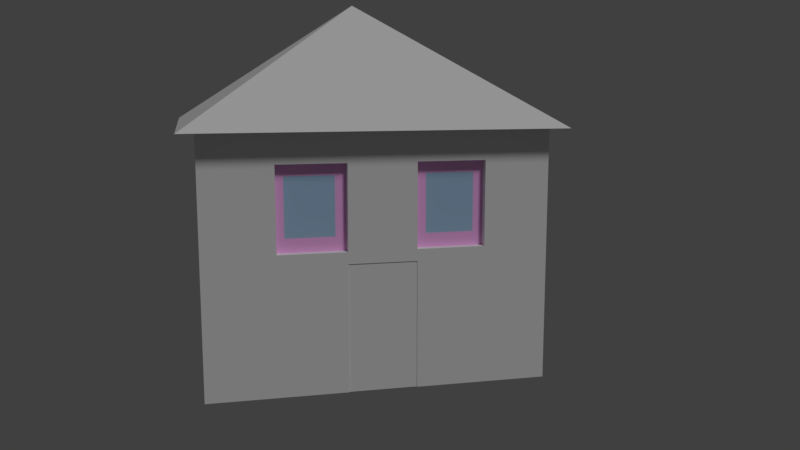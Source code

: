 # Source: haus6.blend  (saved by Blender 2.78.0; exported with 4.5.12 LTS)
import bpy
from mathutils import Matrix  # noqa: F401  (used for matrix-valued properties, if any)

bpy.ops.wm.read_factory_settings(use_empty=True)
scene = bpy.context.scene
scene.name = 'Scene'

# ---- collections
col_collection_1 = bpy.data.collections.new('Collection 1'); scene.collection.children.link(col_collection_1)

# ---- materials (node trees are filled in below, after node groups)
mat_material_002 = bpy.data.materials.new('Material.002')
mat_material_002.alpha_threshold = 0.0
mat_material_002.use_transparent_shadow = False
mat_material_002.roughness = 0.5
mat_material_002.specular_intensity = 0.0
mat_material_6ov = bpy.data.materials.new('Material.6oV')
mat_material_6ov.alpha_threshold = 0.0
mat_material_6ov.use_transparent_shadow = False
mat_material_6ov.diffuse_color = (0.8, 0.7663, 0.7915, 1.0)
mat_material_6ov.specular_color = (1.0, 0.8761, 0.9681)
mat_material_6ov.roughness = 0.5
mat_material_6ov.specular_intensity = 0.6636
mat_material_6ov.line_color = (0.0, 0.0, 0.0, 1.0)
mat_fenster6ov = bpy.data.materials.new('fenster6oV')
mat_fenster6ov.alpha_threshold = 0.0
mat_fenster6ov.use_transparent_shadow = False
mat_fenster6ov.diffuse_color = (0.3898, 0.5801, 0.8, 1.0)
mat_fenster6ov.roughness = 0.5
mat_fenster6ov.specular_intensity = 1.0
mat_wand6ov = bpy.data.materials.new('wand6oV')
mat_wand6ov.alpha_threshold = 0.0
mat_wand6ov.use_transparent_shadow = False
mat_wand6ov.preview_render_type = 'CUBE'
mat_wand6ov.roughness = 0.5
mat_wand6ov.specular_intensity = 0.0
mat_tuer6ov = bpy.data.materials.new('tuer6oV')
mat_tuer6ov.alpha_threshold = 0.0
mat_tuer6ov.use_transparent_shadow = False
mat_tuer6ov.roughness = 0.5
mat_rahmen6ov = bpy.data.materials.new('rahmen6oV')
mat_rahmen6ov.alpha_threshold = 0.0
mat_rahmen6ov.use_transparent_shadow = False
mat_rahmen6ov.diffuse_color = (1.0, 0.4969, 0.9319, 1.0)
mat_rahmen6ov.roughness = 0.5

# ---- material node trees

# ---- world
world_world = bpy.data.worlds.new('World'); scene.world = world_world
world_world.color = (0.05088, 0.05088, 0.05088)
world_world.use_sun_shadow = False
world_world.sun_shadow_jitter_overblur = 0.0
world_world.cycles.sampling_method = 'MANUAL'

# ---- cameras
cam_camera = bpy.data.cameras.new('Camera')
cam_camera.clip_end = 100.0
cam_camera.lens = 35.0
cam_camera.sensor_width = 32.0
cam_camera.sensor_height = 18.0
cam_camera.ortho_scale = 7.314
cam_camera.dof.focus_distance = 0.0
cam_camera.dof.aperture_fstop = 128.0

# ---- lights
light_lamp = bpy.data.lights.new('Lamp', 'SUN')
light_lamp.transmission_factor = 0.0
light_lamp.cutoff_distance = 30.0
light_lamp.angle = 0.1993
light_lamp.energy = 1.0
light_lamp.shadow_buffer_clip_start = 1.001
light_lamp.shadow_soft_size = 0.1
light_lamp.shadow_cascade_max_distance = 1000.0

# ---- meshes
me_cube_001 = bpy.data.meshes.new('Cube.001')
me_cube_001.from_pydata([(-1.0, -1.0, -1.0), (0.0, 0.0, 1.0), (-1.0, 1.0, -1.0), (1.0, -1.0, -1.0), (1.0, 1.0, -1.0), (0.8714, 0.9225, -5.136), (0.8714, -0.9091, -5.136), (-0.8797, -0.9091, -5.136), (-0.8797, 0.9225, -5.136), (0.8714, 0.9225, -1.008), (0.8714, -0.9091, -1.008), (-0.8797, -0.9091, -1.008), (-0.8797, 0.9225, -1.008), (0.8714, 0.9225, -1.008), (0.8714, -0.9091, -1.008), (-0.8797, -0.9091, -1.008), (-0.8797, 0.9225, -1.008), (0.8714, 0.9225, -2.873), (0.8714, 0.9225, -1.497), (0.8714, -0.9091, -2.873), (0.8714, -0.9091, -1.497), (-0.8797, -0.9091, -2.873), (-0.8797, -0.9091, -1.497), (-0.8797, 0.9225, -2.873), (-0.8797, 0.9225, -1.497), (0.8714, 0.5708, -5.136), (0.8714, 0.2045, -5.136), (0.8714, -0.1618, -5.136), (0.8714, -0.5281, -5.136), (-0.8797, -0.5281, -5.136), (-0.8797, -0.1618, -5.136), (-0.8797, 0.2045, -5.136), (-0.8797, 0.5708, -5.136), (0.8714, 0.5708, -1.008), (0.8714, 0.2045, -1.008), (0.8714, -0.1618, -1.008), (0.8714, -0.5281, -1.008), (-0.8797, -0.5281, -1.008), (-0.8797, -0.1618, -1.008), (-0.8797, 0.2045, -1.008), (-0.8797, 0.5708, -1.008), (0.8714, 0.5708, -1.008), (0.8714, 0.2045, -1.008), (0.8714, -0.1618, -1.008), (0.8714, -0.5281, -1.008), (-0.8797, -0.5281, -1.008), (-0.8797, -0.1618, -1.008), (-0.8797, 0.2045, -1.008), (-0.8797, 0.5708, -1.008), (-0.8797, -0.5281, -2.873), (-0.8797, -0.1618, -2.873), (-0.8797, 0.2045, -2.873), (-0.8797, 0.5708, -2.873), (-0.8797, -0.5281, -1.497), (-0.8797, -0.1618, -1.497), (-0.8797, 0.2045, -1.497), (-0.8797, 0.5708, -1.497), (0.8714, 0.5708, -2.873), (0.8714, 0.2045, -2.873), (0.8714, -0.1618, -2.873), (0.8714, -0.5281, -2.873), (0.8714, 0.5708, -1.497), (0.8714, 0.2045, -1.497), (0.8714, -0.1618, -1.497), (0.8714, -0.5281, -1.497), (0.7228, 0.5708, -2.873), (0.7228, 0.2045, -2.873), (0.7228, -0.1618, -2.873), (0.7228, -0.5281, -2.873), (0.7228, 0.5708, -1.497), (0.7228, 0.2045, -1.497), (0.7228, -0.1618, -1.497), (0.7228, -0.5281, -1.497), (0.8173, 0.5708, -2.873), (0.8173, 0.2045, -2.873), (0.8173, -0.1618, -2.873), (0.8173, -0.5281, -2.873), (0.8173, 0.5708, -1.497), (0.8173, 0.2045, -1.497), (0.8173, -0.1618, -1.497), (0.8173, -0.5281, -1.497), (0.8714, 0.9225, -3.064), (0.8714, -0.9091, -3.064), (-0.8797, -0.9091, -3.064), (-0.8797, 0.9225, -3.064), (0.8714, 0.5708, -3.064), (0.8714, 0.2045, -3.064), (0.8714, -0.1618, -3.064), (0.8714, -0.5281, -3.064), (-0.8797, -0.5281, -3.064), (-0.8797, -0.1618, -3.064), (-0.8797, 0.2045, -3.064), (-0.8797, 0.5708, -3.064), (0.8669, 0.2045, -5.136), (0.8669, -0.1618, -5.136), (0.8669, 0.2045, -3.064), (0.8669, -0.1618, -3.064), (0.8714, 0.3937, -5.136), (-0.8797, 0.3937, -5.136), (0.8714, 0.3937, -1.008), (-0.8797, 0.3937, -1.008), (0.8714, 0.3937, -1.008), (-0.8797, 0.3937, -1.008), (-0.8797, 0.3937, -2.873), (-0.8797, 0.3937, -1.497), (0.8714, 0.3937, -2.873), (0.8714, 0.3937, -1.497), (0.7228, 0.3937, -2.873), (0.7228, 0.3937, -1.497), (0.8173, 0.3937, -2.873), (0.8173, 0.3937, -1.497), (-0.8797, 0.3937, -3.064), (0.8714, 0.3937, -3.064), (0.8714, 0.9225, -2.185), (0.8714, -0.9091, -2.185), (-0.8797, -0.9091, -2.185), (-0.8797, 0.9225, -2.185), (0.8714, 0.5708, -2.185), (0.8714, 0.2045, -2.185), (0.8714, -0.1618, -2.185), (0.8714, -0.5281, -2.185), (-0.8797, -0.5281, -2.185), (-0.8797, -0.1618, -2.185), (-0.8797, 0.2045, -2.185), (-0.8797, 0.5708, -2.185), (0.7228, 0.5708, -2.185), (0.7228, 0.2045, -2.185), (0.7228, -0.1618, -2.185), (0.7228, -0.5281, -2.185), (0.8173, 0.5708, -2.185), (0.8173, 0.2045, -2.185), (0.8173, -0.1618, -2.185), (0.8173, -0.5281, -2.185), (0.8173, 0.3937, -2.185), (-0.8797, 0.3937, -2.185), (0.8714, -0.3449, -5.136), (-0.8797, -0.3449, -5.136), (0.8714, -0.3449, -1.008), (-0.8797, -0.3449, -1.008), (0.8714, -0.3449, -1.008), (-0.8797, -0.3449, -1.008), (-0.8797, -0.3449, -2.873), (-0.8797, -0.3449, -1.497), (0.8714, -0.3449, -2.873), (0.8714, -0.3449, -1.497), (0.7228, -0.3449, -2.873), (0.7228, -0.3449, -1.497), (0.8173, -0.3449, -2.873), (0.8173, -0.3449, -1.497), (-0.8797, -0.3449, -3.064), (0.8714, -0.3449, -3.064), (0.8173, -0.3449, -2.185), (-0.8797, -0.3449, -2.185), (0.8714, -0.3751, -5.136), (0.8714, -0.3751, -1.008), (0.8714, -0.3751, -1.008), (0.8714, -0.3751, -2.873), (0.8714, -0.3751, -1.497), (0.7228, -0.3751, -2.873), (0.7228, -0.3751, -1.497), (0.8173, -0.3751, -2.873), (0.8173, -0.3751, -1.497), (0.8714, -0.3751, -3.064), (0.8173, -0.3751, -2.185), (-0.8797, -0.3751, -5.136), (-0.8797, -0.3751, -1.008), (-0.8797, -0.3751, -1.008), (-0.8797, -0.3751, -2.873), (-0.8797, -0.3751, -1.497), (-0.8797, -0.3751, -3.064), (-0.8797, -0.3751, -2.185), (-0.8797, 0.4303, -5.136), (-0.8797, 0.4303, -1.008), (-0.8797, 0.4303, -1.008), (-0.8797, 0.4303, -2.873), (-0.8797, 0.4303, -1.497), (-0.8797, 0.4303, -3.064), (0.8714, 0.4303, -5.136), (0.8714, 0.4303, -1.008), (0.8714, 0.4303, -1.008), (0.8714, 0.4303, -2.873), (0.8714, 0.4303, -1.497), (0.7228, 0.4303, -2.873), (0.7228, 0.4303, -1.497), (0.8173, 0.4303, -2.873), (0.8173, 0.4303, -1.497), (0.8714, 0.4303, -3.064), (0.8173, 0.4303, -2.185), (-0.8797, 0.4303, -2.185), (0.8714, 0.5708, -2.287), (0.8714, 0.2045, -2.287), (0.8714, -0.1618, -2.287), (0.8714, -0.5281, -2.287), (-0.8797, -0.5281, -2.287), (-0.8797, -0.1618, -2.287), (-0.8797, 0.2045, -2.287), (-0.8797, 0.5708, -2.287), (0.7228, 0.5708, -2.287), (0.7228, 0.2045, -2.287), (0.7228, -0.1618, -2.287), (0.7228, -0.5281, -2.287), (0.8173, 0.5708, -2.287), (0.8173, 0.2045, -2.287), (0.8173, -0.1618, -2.287), (0.8173, -0.5281, -2.287), (0.8173, 0.3937, -2.287), (-0.8797, 0.3937, -2.287), (0.8714, 0.9225, -2.287), (0.8714, -0.9091, -2.287), (-0.8797, -0.9091, -2.287), (-0.8797, 0.9225, -2.287), (-0.8797, -0.3449, -2.287), (0.8173, -0.3449, -2.287), (-0.8797, -0.3751, -2.287), (0.8173, -0.3751, -2.287), (-0.8797, 0.4303, -2.287), (0.8173, 0.4303, -2.287), (0.8714, 0.5708, -2.645), (0.8714, 0.2045, -2.645), (0.8714, -0.1618, -2.645), (0.8714, -0.5281, -2.645), (-0.8797, -0.5281, -2.645), (-0.8797, -0.1618, -2.645), (-0.8797, 0.2045, -2.645), (-0.8797, 0.5708, -2.645), (0.7228, 0.5708, -2.645), (0.7228, 0.2045, -2.645), (0.7228, -0.1618, -2.645), (0.7228, -0.5281, -2.645), (0.8173, 0.5708, -2.645), (0.8173, 0.2045, -2.645), (0.8173, -0.1618, -2.645), (0.8173, -0.5281, -2.645), (0.8173, 0.3937, -2.645), (-0.8797, 0.3937, -2.645), (-0.8797, -0.3449, -2.645), (0.8173, -0.3449, -2.645), (-0.8797, -0.3751, -2.645), (0.8173, -0.3751, -2.645), (-0.8797, 0.4303, -2.645), (0.8173, 0.4303, -2.645), (0.8714, 0.9225, -2.645), (0.8714, -0.9091, -2.645), (-0.8797, -0.9091, -2.645), (-0.8797, 0.9225, -2.645), (-0.8797, 0.5182, -5.136), (-0.8797, 0.5182, -1.008), (-0.8797, 0.5182, -1.008), (-0.8797, 0.5182, -2.873), (-0.8797, 0.5182, -1.497), (-0.8797, 0.5182, -3.064), (-0.8797, 0.5182, -2.185), (0.8714, 0.5182, -5.136), (0.8714, 0.5182, -1.008), (0.8714, 0.5182, -1.008), (0.8714, 0.5182, -2.873), (0.8714, 0.5182, -1.497), (0.7228, 0.5182, -2.873), (0.7228, 0.5182, -1.497), (0.8173, 0.5182, -2.873), (0.8173, 0.5182, -1.497), (0.8714, 0.5182, -3.064), (0.8173, 0.5182, -2.185), (0.8173, 0.5182, -2.287), (-0.8797, 0.5182, -2.287), (-0.8797, 0.5182, -2.645), (0.8173, 0.5182, -2.645), (0.8714, 0.9225, -1.689), (0.8714, -0.9091, -1.689), (-0.8797, -0.9091, -1.689), (-0.8797, 0.9225, -1.689), (0.8714, 0.5708, -1.689), (0.8714, 0.2045, -1.689), (0.8714, -0.1618, -1.689), (0.8714, -0.5281, -1.689), (-0.8797, -0.5281, -1.689), (-0.8797, -0.1618, -1.689), (-0.8797, 0.2045, -1.689), (-0.8797, 0.5708, -1.689), (0.7228, 0.5708, -1.689), (0.7228, 0.2045, -1.689), (0.7228, -0.1618, -1.689), (0.7228, -0.5281, -1.689), (0.8173, 0.5708, -1.689), (0.8173, 0.2045, -1.689), (0.8173, -0.1618, -1.689), (0.8173, -0.5281, -1.689), (0.8173, 0.3937, -1.689), (-0.8797, 0.3937, -1.689), (0.8173, -0.3449, -1.689), (-0.8797, -0.3449, -1.689), (-0.8797, -0.3751, -1.689), (0.8173, -0.3751, -1.689), (0.8173, 0.4303, -1.689), (-0.8797, 0.4303, -1.689), (0.8173, 0.5182, -1.689), (-0.8797, 0.5182, -1.689), (0.8714, 0.2606, -5.136), (0.8714, 0.2606, -1.008), (0.8714, 0.2606, -1.008), (0.8714, 0.2606, -2.873), (0.8714, 0.2606, -1.497), (0.7228, 0.2606, -2.873), (0.7228, 0.2606, -1.497), (0.8173, 0.2606, -2.873), (0.8173, 0.2606, -1.497), (0.8714, 0.2606, -3.064), (-0.8797, 0.2606, -5.136), (-0.8797, 0.2606, -1.008), (-0.8797, 0.2606, -1.008), (-0.8797, 0.2606, -2.873), (-0.8797, 0.2606, -1.497), (-0.8797, 0.2606, -3.064), (-0.8797, 0.2606, -2.185), (0.8173, 0.2606, -2.185), (0.8173, 0.2606, -2.287), (-0.8797, 0.2606, -2.287), (-0.8797, 0.2606, -2.645), (0.8173, 0.2606, -2.645), (-0.8797, 0.2606, -1.689), (0.8173, 0.2606, -1.689), (0.8714, -0.4829, -5.136), (0.8714, -0.4829, -1.008), (0.8714, -0.4829, -1.008), (0.8714, -0.4829, -2.873), (0.8714, -0.4829, -1.497), (0.7228, -0.4829, -2.873), (0.7228, -0.4829, -1.497), (0.8173, -0.4829, -2.873), (0.8173, -0.4829, -1.497), (0.8714, -0.4829, -3.064), (0.8173, -0.4829, -2.185), (-0.8797, -0.4829, -5.136), (-0.8797, -0.4829, -1.008), (-0.8797, -0.4829, -1.008), (-0.8797, -0.4829, -2.873), (-0.8797, -0.4829, -1.497), (-0.8797, -0.4829, -3.064), (-0.8797, -0.4829, -2.185), (-0.8797, -0.4829, -2.287), (0.8173, -0.4829, -2.287), (0.8173, -0.4829, -2.645), (-0.8797, -0.4829, -2.645), (-0.8797, -0.4829, -1.689), (0.8173, -0.4829, -1.689), (-0.8797, -0.2204, -5.136), (-0.8797, -0.2204, -1.008), (-0.8797, -0.2204, -1.008), (-0.8797, -0.2204, -2.873), (-0.8797, -0.2204, -1.497), (-0.8797, -0.2204, -3.064), (-0.8797, -0.2204, -2.185), (0.8714, -0.2204, -5.136), (0.8714, -0.2204, -1.008), (0.8714, -0.2204, -1.008), (0.8714, -0.2204, -2.873), (0.8714, -0.2204, -1.497), (0.7228, -0.2204, -2.873), (0.7228, -0.2204, -1.497), (0.8173, -0.2204, -2.873), (0.8173, -0.2204, -1.497), (0.8714, -0.2204, -3.064), (0.8173, -0.2204, -2.185), (0.8173, -0.2204, -2.287), (-0.8797, -0.2204, -2.287), (-0.8797, -0.2204, -2.645), (0.8173, -0.2204, -2.645), (0.8173, -0.2204, -1.689), (-0.8797, -0.2204, -1.689)], [], [(0, 1, 2), (2, 1, 4), (4, 1, 3), (3, 1, 0), (2, 4, 3, 0), (28, 6, 7, 29), (9, 12, 16, 13), (64, 36, 10, 20), (20, 10, 11, 22), (56, 40, 12, 24), (81, 5, 8, 84), (44, 45, 15, 14), (11, 10, 14, 15), (33, 9, 13, 41), (37, 11, 15, 45), (9, 18, 24, 12), (241, 17, 23, 244), (92, 52, 23, 84), (278, 56, 24, 270), (82, 19, 21, 83), (268, 20, 22, 269), (88, 60, 19, 82), (274, 64, 20, 268), (267, 18, 61, 271), (325, 64, 72, 327), (272, 62, 63, 273), (218, 58, 66, 226), (81, 17, 57, 85), (306, 300, 58, 86), (86, 58, 59, 87), (330, 324, 60, 88), (269, 22, 53, 275), (368, 349, 54, 276), (276, 54, 55, 277), (296, 249, 56, 278), (83, 21, 49, 89), (350, 348, 50, 90), (90, 50, 51, 91), (250, 248, 52, 92), (12, 40, 48, 16), (308, 39, 47, 309), (39, 38, 46, 47), (333, 37, 45, 334), (10, 36, 44, 14), (353, 35, 43, 354), (35, 34, 42, 43), (253, 33, 41, 254), (13, 16, 48, 41), (299, 309, 47, 42), (42, 47, 46, 43), (323, 334, 45, 44), (22, 11, 37, 53), (349, 346, 38, 54), (54, 38, 39, 55), (249, 246, 40, 56), (18, 9, 33, 61), (301, 298, 34, 62), (62, 34, 35, 63), (325, 322, 36, 64), (5, 25, 32, 8), (297, 26, 31, 307), (26, 27, 30, 31), (321, 28, 29, 332), (327, 72, 80, 329), (226, 66, 74, 230), (301, 62, 70, 303), (355, 59, 67, 357), (255, 57, 65, 257), (273, 63, 71, 281), (271, 61, 69, 279), (220, 60, 68, 228), (320, 305, 78, 284), (344, 329, 80, 286), (357, 67, 75, 359), (281, 71, 79, 285), (279, 69, 77, 283), (303, 70, 78, 305), (257, 65, 73, 259), (228, 68, 76, 232), (245, 250, 92, 32), (30, 90, 91, 31), (345, 350, 90, 30), (7, 83, 89, 29), (321, 330, 88, 28), (86, 87, 96, 95), (297, 306, 86, 26), (5, 81, 85, 25), (28, 88, 82, 6), (6, 82, 83, 7), (32, 92, 84, 8), (17, 81, 84, 23), (93, 95, 96, 94), (27, 26, 93, 94), (87, 27, 94, 96), (26, 86, 95, 93), (177, 186, 112, 97), (307, 312, 111, 98), (302, 107, 109, 304), (183, 108, 110, 185), (293, 185, 110, 287), (300, 105, 107, 302), (181, 106, 108, 183), (177, 97, 98, 171), (181, 178, 99, 106), (311, 308, 100, 104), (179, 173, 102, 101), (298, 99, 101, 299), (172, 100, 102, 173), (312, 310, 103, 111), (319, 311, 104, 288), (186, 180, 105, 112), (316, 313, 134, 206), (216, 187, 133, 205), (282, 128, 132, 286), (197, 125, 129, 201), (199, 127, 131, 203), (340, 331, 132, 204), (315, 314, 130, 202), (274, 120, 128, 282), (189, 117, 125, 197), (191, 119, 127, 199), (280, 126, 130, 284), (264, 251, 124, 196), (194, 122, 123, 195), (364, 351, 122, 194), (209, 115, 121, 193), (272, 118, 126, 280), (190, 118, 119, 191), (207, 113, 117, 189), (192, 120, 114, 208), (208, 114, 115, 209), (196, 124, 116, 210), (267, 113, 116, 270), (213, 170, 152, 211), (363, 362, 151, 212), (352, 361, 150, 135), (164, 169, 149, 136), (158, 145, 147, 160), (367, 360, 148, 289), (156, 143, 145, 158), (358, 146, 148, 360), (352, 135, 136, 345), (356, 353, 137, 144), (168, 165, 138, 142), (354, 347, 140, 139), (154, 137, 139, 155), (346, 138, 140, 347), (169, 167, 141, 149), (291, 168, 142, 290), (361, 355, 143, 150), (356, 144, 146, 358), (343, 336, 168, 291), (337, 335, 167, 169), (322, 154, 155, 323), (336, 333, 165, 168), (324, 156, 158, 326), (326, 158, 160, 328), (332, 337, 169, 164), (339, 338, 170, 213), (212, 151, 163, 214), (135, 150, 162, 153), (289, 148, 161, 292), (146, 159, 161, 148), (135, 153, 164, 136), (144, 137, 154, 157), (139, 140, 166, 155), (138, 165, 166, 140), (150, 143, 156, 162), (144, 157, 159, 146), (206, 134, 188, 215), (263, 262, 187, 216), (261, 255, 180, 186), (246, 172, 173, 247), (254, 247, 173, 179), (256, 253, 178, 181), (252, 177, 171, 245), (256, 181, 183, 258), (295, 260, 185, 293), (258, 183, 185, 260), (252, 261, 186, 177), (98, 111, 176, 171), (107, 182, 184, 109), (105, 180, 182, 107), (104, 100, 172, 175), (99, 178, 179, 101), (111, 103, 174, 176), (288, 104, 175, 294), (266, 263, 216, 240), (234, 206, 215, 239), (236, 212, 214, 238), (342, 339, 213, 237), (366, 363, 212, 236), (237, 213, 211, 235), (224, 196, 210, 244), (242, 208, 209, 243), (220, 192, 208, 242), (241, 207, 189, 217), (218, 190, 191, 219), (243, 209, 193, 221), (365, 364, 194, 222), (222, 194, 195, 223), (265, 264, 196, 224), (219, 191, 199, 227), (217, 189, 197, 225), (318, 315, 202, 230), (341, 340, 204, 232), (227, 199, 203, 231), (225, 197, 201, 229), (240, 216, 205, 233), (317, 316, 206, 234), (128, 200, 204, 132), (120, 192, 200, 128), (126, 198, 202, 130), (118, 190, 198, 126), (113, 207, 210, 116), (310, 317, 234, 103), (184, 240, 233, 109), (65, 225, 229, 73), (67, 227, 231, 75), (328, 341, 232, 76), (304, 318, 230, 74), (57, 217, 225, 65), (59, 219, 227, 67), (248, 265, 224, 52), (50, 222, 223, 51), (348, 365, 222, 50), (21, 243, 221, 49), (58, 218, 219, 59), (17, 241, 217, 57), (60, 220, 242, 19), (19, 242, 243, 21), (52, 224, 244, 23), (167, 237, 235, 141), (359, 366, 236, 147), (335, 342, 237, 167), (147, 236, 238, 160), (103, 234, 239, 174), (259, 266, 240, 184), (200, 228, 232, 204), (192, 220, 228, 200), (198, 226, 230, 202), (190, 218, 226, 198), (207, 241, 244, 210), (73, 229, 266, 259), (174, 239, 265, 248), (239, 215, 264, 265), (229, 201, 263, 266), (25, 85, 261, 252), (69, 258, 260, 77), (283, 77, 260, 295), (61, 256, 258, 69), (25, 252, 245, 32), (61, 33, 253, 256), (41, 48, 247, 254), (40, 246, 247, 48), (85, 57, 255, 261), (201, 129, 262, 263), (215, 188, 251, 264), (171, 176, 250, 245), (182, 257, 259, 184), (180, 255, 257, 182), (175, 172, 246, 249), (178, 253, 254, 179), (176, 174, 248, 250), (294, 175, 249, 296), (188, 294, 296, 251), (129, 283, 295, 262), (134, 288, 294, 188), (262, 295, 293, 187), (151, 289, 292, 163), (338, 343, 291, 170), (170, 291, 290, 152), (362, 367, 289, 151), (18, 267, 270, 24), (62, 272, 280, 70), (70, 280, 284, 78), (64, 274, 282, 72), (72, 282, 286, 80), (313, 319, 288, 134), (187, 293, 287, 133), (125, 279, 283, 129), (127, 281, 285, 131), (331, 344, 286, 132), (314, 320, 284, 130), (117, 271, 279, 125), (119, 273, 281, 127), (251, 296, 278, 124), (122, 276, 277, 123), (351, 368, 276, 122), (115, 269, 275, 121), (118, 272, 273, 119), (113, 267, 271, 117), (120, 274, 268, 114), (114, 268, 269, 115), (124, 278, 270, 116), (133, 287, 320, 314), (123, 277, 319, 313), (109, 233, 318, 304), (51, 223, 317, 310), (223, 195, 316, 317), (233, 205, 315, 318), (205, 133, 314, 315), (195, 123, 313, 316), (277, 55, 311, 319), (91, 51, 310, 312), (34, 298, 299, 42), (55, 39, 308, 311), (58, 300, 302, 66), (66, 302, 304, 74), (31, 91, 312, 307), (97, 112, 306, 297), (108, 303, 305, 110), (287, 110, 305, 320), (106, 301, 303, 108), (97, 297, 307, 98), (106, 99, 298, 301), (101, 102, 309, 299), (100, 308, 309, 102), (112, 105, 300, 306), (163, 292, 344, 331), (121, 275, 343, 338), (49, 221, 342, 335), (160, 238, 341, 328), (238, 214, 340, 341), (221, 193, 339, 342), (193, 121, 338, 339), (29, 89, 337, 332), (68, 326, 328, 76), (60, 324, 326, 68), (53, 37, 333, 336), (36, 322, 323, 44), (89, 49, 335, 337), (275, 53, 336, 343), (214, 163, 331, 340), (153, 162, 330, 321), (292, 161, 329, 344), (159, 327, 329, 161), (153, 321, 332, 164), (157, 154, 322, 325), (155, 166, 334, 323), (165, 333, 334, 166), (162, 156, 324, 330), (157, 325, 327, 159), (152, 290, 368, 351), (131, 285, 367, 362), (75, 231, 366, 359), (141, 235, 365, 348), (235, 211, 364, 365), (231, 203, 363, 366), (63, 356, 358, 71), (87, 59, 355, 361), (38, 346, 347, 46), (43, 46, 347, 354), (63, 35, 353, 356), (27, 352, 345, 30), (71, 358, 360, 79), (285, 79, 360, 367), (27, 87, 361, 352), (203, 131, 362, 363), (211, 152, 351, 364), (136, 149, 350, 345), (145, 357, 359, 147), (143, 355, 357, 145), (142, 138, 346, 349), (137, 353, 354, 139), (149, 141, 348, 350), (290, 142, 349, 368)])
me_cube_001.polygons.foreach_set('material_index', [0, 0, 0, 0, 0, 3, 3, 3, 3, 3, 3, 3, 3, 3, 3, 3, 3, 3, 3, 3, 3, 3, 3, 3, 3, 3, 3, 3, 3, 3, 3, 3, 3, 3, 3, 3, 3, 3, 3, 3, 3, 3, 3, 3, 3, 3, 3, 3, 3, 3, 3, 3, 3, 3, 3, 3, 3, 3, 3, 3, 3, 3, 3, 3, 3, 3, 3, 3, 3, 3, 3, 5, 5, 3, 3, 3, 3, 3, 3, 3, 3, 3, 3, 3, 3, 3, 3, 3, 3, 3, 3, 4, 3, 3, 3, 3, 3, 3, 3, 5, 3, 3, 3, 3, 3, 3, 3, 3, 3, 3, 3, 3, 2, 3, 3, 3, 5, 5, 3, 3, 3, 3, 3, 3, 3, 3, 3, 3, 3, 3, 3, 3, 3, 3, 2, 3, 3, 3, 5, 3, 3, 3, 3, 3, 3, 3, 3, 3, 3, 3, 3, 3, 3, 3, 3, 3, 3, 3, 3, 2, 3, 5, 3, 3, 3, 3, 3, 3, 3, 3, 2, 3, 3, 3, 3, 3, 3, 5, 3, 3, 3, 3, 3, 3, 3, 3, 3, 2, 3, 2, 3, 2, 3, 3, 3, 3, 3, 3, 3, 3, 3, 3, 3, 3, 5, 5, 3, 3, 2, 3, 3, 3, 3, 3, 3, 3, 5, 3, 3, 5, 5, 3, 3, 3, 3, 3, 3, 3, 3, 3, 3, 3, 3, 5, 3, 5, 3, 5, 3, 3, 3, 3, 3, 5, 3, 3, 5, 3, 3, 5, 3, 3, 3, 3, 3, 3, 5, 3, 3, 3, 3, 3, 3, 3, 3, 3, 5, 3, 2, 2, 3, 3, 2, 3, 3, 3, 3, 3, 3, 2, 3, 3, 5, 5, 3, 3, 3, 3, 3, 3, 3, 3, 3, 3, 3, 2, 3, 5, 3, 3, 2, 2, 3, 3, 3, 3, 3, 3, 3, 3, 3, 3, 5, 3, 3, 3, 3, 3, 3, 2, 3, 3, 5, 2, 3, 3, 3, 3, 3, 3, 3, 3, 3, 2, 3, 5, 3, 3, 3, 3, 3, 3, 3, 3, 5, 5, 3, 3, 5, 3, 3, 3, 3, 3, 3, 3, 5, 3, 5, 3, 3, 3, 3, 3, 3, 3, 3])
_uv = me_cube_001.uv_layers.new(name='UVMap')
_uv.uv.foreach_set('vector', [0.0, 0.0, 1.0, 0.0, 1.0, 1.0, 0.0, 0.0, 1.0, 0.0, 1.0, 1.0, 0.0, 0.0, 1.0, 0.0, 1.0, 1.0, 0.0, 0.0, 1.0, 0.0, 1.0, 1.0, 0.0, 0.0, 1.0, 0.0, 1.0, 1.0, 0.0, 1.0, 0.0, 0.0, 1.0, 0.0, 1.0, 1.0, 0.0, 1.0, 0.0, 0.0, 1.0, 0.0, 1.0, 1.0, 0.0, 1.0, 0.0, 0.0, 1.0, 0.0, 1.0, 1.0, 0.0, 1.0, 0.0, 0.0, 1.0, 0.0, 1.0, 1.0, 0.0, 1.0, 0.0, 0.0, 1.0, 0.0, 1.0, 1.0, 0.0, 1.0, 0.0, 0.0, 1.0, 0.0, 1.0, 1.0, 0.0, 1.0, 0.0, 0.0, 1.0, 0.0, 1.0, 1.0, 0.0, 1.0, 0.0, 0.0, 1.0, 0.0, 1.0, 1.0, 0.0, 1.0, 0.0, 0.0, 1.0, 0.0, 1.0, 1.0, 0.0, 1.0, 0.0, 0.0, 1.0, 0.0, 1.0, 1.0, 0.0, 1.0, 0.0, 0.0, 1.0, 0.0, 1.0, 1.0, 0.0, 1.0, 0.0, 0.0, 1.0, 0.0, 1.0, 1.0, 0.0, 1.0, 0.0, 0.0, 1.0, 0.0, 1.0, 1.0, 0.0, 1.0, 0.0, 0.0, 1.0, 0.0, 1.0, 1.0, 0.0, 1.0, 0.0, 0.0, 1.0, 0.0, 1.0, 1.0, 0.0, 1.0, 0.0, 0.0, 1.0, 0.0, 1.0, 1.0, 0.0, 1.0, 0.0, 0.0, 1.0, 0.0, 1.0, 1.0, 0.0, 1.0, 0.0, 0.0, 1.0, 0.0, 1.0, 1.0, 0.0, 1.0, 0.0, 0.0, 1.0, 0.0, 1.0, 1.0, 0.0, 1.0, 0.0, 0.0, 1.0, 0.0, 1.0, 1.0, 0.0, 1.0, 0.0, 0.0, 1.0, 0.0, 1.0, 1.0, 0.0, 1.0, 0.0, 0.0, 1.0, 0.0, 1.0, 1.0, 0.0, 1.0, 0.0, 0.0, 1.0, 0.0, 1.0, 1.0, 0.0, 1.0, 0.0, 0.0, 1.0, 0.0, 1.0, 1.0, 0.0, 1.0, 0.0, 0.0, 1.0, 0.0, 1.0, 1.0, 0.0, 1.0, 0.0, 0.0, 1.0, 0.0, 1.0, 1.0, 0.0, 1.0, 0.0, 0.0, 1.0, 0.0, 1.0, 1.0, 0.0, 1.0, 0.0, 0.0, 1.0, 0.0, 1.0, 1.0, 0.0, 1.0, 0.0, 0.0, 1.0, 0.0, 1.0, 1.0, 0.0, 1.0, 0.0, 0.0, 1.0, 0.0, 1.0, 1.0, 0.0, 1.0, 0.0, 0.0, 1.0, 0.0, 1.0, 1.0, 0.0, 1.0, 0.0, 0.0, 1.0, 0.0, 1.0, 1.0, 0.0, 1.0, 0.0, 0.0, 1.0, 0.0, 1.0, 1.0, 0.0, 1.0, 0.0, 0.0, 1.0, 0.0, 1.0, 1.0, 0.0, 1.0, 0.0, 0.0, 1.0, 0.0, 1.0, 1.0, 0.0, 1.0, 0.0, 0.0, 1.0, 0.0, 1.0, 1.0, 0.0, 1.0, 0.0, 0.0, 1.0, 0.0, 1.0, 1.0, 0.0, 1.0, 0.0, 0.0, 1.0, 0.0, 1.0, 1.0, 0.0, 1.0, 0.0, 0.0, 1.0, 0.0, 1.0, 1.0, 0.0, 1.0, 0.0, 0.0, 1.0, 0.0, 1.0, 1.0, 0.0, 1.0, 0.0, 0.0, 1.0, 0.0, 1.0, 1.0, 0.0, 1.0, 0.0, 0.0, 1.0, 0.0, 1.0, 1.0, 0.0, 1.0, 0.0, 0.0, 1.0, 0.0, 1.0, 1.0, 0.0, 1.0, 0.0, 0.0, 1.0, 0.0, 1.0, 1.0, 0.0, 1.0, 0.0, 0.0, 1.0, 0.0, 1.0, 1.0, 0.0, 1.0, 0.0, 0.0, 1.0, 0.0, 1.0, 1.0, 0.0, 1.0, 0.0, 0.0, 1.0, 0.0, 1.0, 1.0, 0.0, 1.0, 0.0, 0.0, 1.0, 0.0, 1.0, 1.0, 0.0, 1.0, 0.0, 0.0, 1.0, 0.0, 1.0, 1.0, 0.0, 1.0, 0.0, 0.0, 1.0, 0.0, 1.0, 1.0, 0.0, 1.0, 0.0, 0.0, 1.0, 0.0, 1.0, 1.0, 0.0, 1.0, 0.0, 0.0, 1.0, 0.0, 1.0, 1.0, 0.0, 1.0, 0.0, 0.0, 1.0, 0.0, 1.0, 1.0, 0.0, 1.0, 0.0, 0.0, 1.0, 0.0, 1.0, 1.0, 0.0, 1.0, 0.0, 0.0, 1.0, 0.0, 1.0, 1.0, 0.0, 1.0, 0.0, 0.0, 1.0, 0.0, 1.0, 1.0, 0.0, 1.0, 0.0, 0.0, 1.0, 0.0, 1.0, 1.0, 0.0, 1.0, 0.0, 0.0, 1.0, 0.0, 1.0, 1.0, 0.0, 1.0, 0.0, 0.0, 1.0, 0.0, 1.0, 1.0, 0.0, 1.0, 0.0, 0.0, 1.0, 0.0, 1.0, 1.0, 0.0, 1.0, 0.0, 0.0, 1.0, 0.0, 1.0, 1.0, 0.0, 1.0, 0.0, 0.0, 1.0, 0.0, 1.0, 1.0, 0.0, 1.0, 0.0, 0.0, 1.0, 0.0, 1.0, 1.0, 0.0, 1.0, 0.0, 0.0, 1.0, 0.0, 1.0, 1.0, 0.0, 1.0, 0.0, 0.0, 1.0, 0.0, 1.0, 1.0, 0.0, 1.0, 0.0, 0.0, 1.0, 0.0, 1.0, 1.0, 0.0, 1.0, 0.0, 0.0, 1.0, 0.0, 1.0, 1.0, 0.0, 1.0, 0.0, 0.0, 1.0, 0.0, 1.0, 1.0, 0.0, 1.0, 0.0, 0.0, 1.0, 0.0, 1.0, 1.0, 0.0, 1.0, 0.0, 0.0, 1.0, 0.0, 1.0, 1.0, 0.0, 1.0, 0.0, 0.0, 1.0, 0.0, 1.0, 1.0, 0.0, 1.0, 0.0, 0.0, 1.0, 0.0, 1.0, 1.0, 0.0, 1.0, 0.0, 0.0, 1.0, 0.0, 1.0, 1.0, 0.0, 1.0, 0.0, 0.0, 1.0, 0.0, 1.0, 1.0, 0.0, 1.0, 0.0, 0.0, 1.0, 0.0, 1.0, 1.0, 0.0, 1.0, 0.0, 0.0, 1.0, 0.0, 1.0, 1.0, 0.0, 1.0, 0.0, 0.0, 1.0, 0.0, 1.0, 1.0, 0.0, 1.0, 0.0, 0.0, 1.0, 0.0, 1.0, 1.0, 0.0, 1.0, 0.0, 0.0, 1.0, 0.0, 1.0, 1.0, 0.0, 1.0, 0.0, 0.0, 1.0, 0.0, 1.0, 1.0, 0.0, 1.0, 0.0, 0.0, 1.0, 0.0, 1.0, 1.0, 0.0, 1.0, 0.0, 0.0, 1.0, 0.0, 1.0, 1.0, 0.0, 1.0, 0.0, 0.0, 1.0, 0.0, 1.0, 1.0, 0.0, 1.0, 0.0, 0.0, 1.0, 0.0, 1.0, 1.0, 0.0, 1.0, 0.0, 0.0, 1.0, 0.0, 1.0, 1.0, 0.0, 1.0, 0.0, 0.0, 1.0, 0.0, 1.0, 1.0, 0.0, 1.0, 0.0, 0.0, 1.0, 0.0, 1.0, 1.0, 0.0, 1.0, 0.0, 0.0, 1.0, 0.0, 1.0, 1.0, 0.0, 1.0, 0.0, 0.0, 1.0, 0.0, 1.0, 1.0, 0.0, 1.0, 0.0, 0.0, 1.0, 0.0, 1.0, 1.0, 0.0, 1.0, 0.0, 0.0, 1.0, 0.0, 1.0, 1.0, 0.0, 1.0, 0.0, 0.0, 1.0, 0.0, 1.0, 1.0, 0.0, 1.0, 0.0, 0.0, 1.0, 0.0, 1.0, 1.0, 0.0, 1.0, 0.0, 0.0, 1.0, 0.0, 1.0, 1.0, 0.0, 1.0, 0.0, 0.0, 1.0, 0.0, 1.0, 1.0, 0.0, 1.0, 0.0, 0.0, 1.0, 0.0, 1.0, 1.0, 0.0, 1.0, 0.0, 0.0, 1.0, 0.0, 1.0, 1.0, 0.0, 1.0, 0.0, 0.0, 1.0, 0.0, 1.0, 1.0, 0.0, 1.0, 0.0, 0.0, 1.0, 0.0, 1.0, 1.0, 0.0, 1.0, 0.0, 0.0, 1.0, 0.0, 1.0, 1.0, 0.0, 1.0, 0.0, 0.0, 1.0, 0.0, 1.0, 1.0, 0.0, 1.0, 0.0, 0.0, 1.0, 0.0, 1.0, 1.0, 0.0, 1.0, 0.0, 0.0, 1.0, 0.0, 1.0, 1.0, 0.0, 1.0, 0.0, 0.0, 1.0, 0.0, 1.0, 1.0, 0.0, 1.0, 0.0, 0.0, 1.0, 0.0, 1.0, 1.0, 0.0, 1.0, 0.0, 0.0, 1.0, 0.0, 1.0, 1.0, 0.0, 1.0, 0.0, 0.0, 1.0, 0.0, 1.0, 1.0, 0.0, 1.0, 0.0, 0.0, 1.0, 0.0, 1.0, 1.0, 0.0, 1.0, 0.0, 0.0, 1.0, 0.0, 1.0, 1.0, 0.0, 1.0, 0.0, 0.0, 1.0, 0.0, 1.0, 1.0, 0.0, 1.0, 0.0, 0.0, 1.0, 0.0, 1.0, 1.0, 0.0, 1.0, 0.0, 0.0, 1.0, 0.0, 1.0, 1.0, 0.0, 1.0, 0.0, 0.0, 1.0, 0.0, 1.0, 1.0, 0.0, 1.0, 0.0, 0.0, 1.0, 0.0, 1.0, 1.0, 0.0, 1.0, 0.0, 0.0, 1.0, 0.0, 1.0, 1.0, 0.0, 1.0, 0.0, 0.0, 1.0, 0.0, 1.0, 1.0, 0.0, 1.0, 0.0, 0.0, 1.0, 0.0, 1.0, 1.0, 0.0, 1.0, 0.0, 0.0, 1.0, 0.0, 1.0, 1.0, 0.0, 1.0, 0.0, 0.0, 1.0, 0.0, 1.0, 1.0, 0.0, 1.0, 0.0, 0.0, 1.0, 0.0, 1.0, 1.0, 0.0, 1.0, 0.0, 0.0, 1.0, 0.0, 1.0, 1.0, 0.0, 1.0, 0.0, 0.0, 1.0, 0.0, 1.0, 1.0, 0.0, 1.0, 0.0, 0.0, 1.0, 0.0, 1.0, 1.0, 0.0, 1.0, 0.0, 0.0, 1.0, 0.0, 1.0, 1.0, 0.0, 1.0, 0.0, 0.0, 1.0, 0.0, 1.0, 1.0, 0.0, 1.0, 0.0, 0.0, 1.0, 0.0, 1.0, 1.0, 0.0, 1.0, 0.0, 0.0, 1.0, 0.0, 1.0, 1.0, 0.0, 1.0, 0.0, 0.0, 1.0, 0.0, 1.0, 1.0, 0.0, 1.0, 0.0, 0.0, 1.0, 0.0, 1.0, 1.0, 0.0, 1.0, 0.0, 0.0, 1.0, 0.0, 1.0, 1.0, 0.0, 1.0, 0.0, 0.0, 1.0, 0.0, 1.0, 1.0, 0.0, 1.0, 0.0, 0.0, 1.0, 0.0, 1.0, 1.0, 0.0, 1.0, 0.0, 0.0, 1.0, 0.0, 1.0, 1.0, 0.0, 1.0, 0.0, 0.0, 1.0, 0.0, 1.0, 1.0, 0.0, 1.0, 0.0, 0.0, 1.0, 0.0, 1.0, 1.0, 0.0, 1.0, 0.0, 0.0, 1.0, 0.0, 1.0, 1.0, 0.0, 1.0, 0.0, 0.0, 1.0, 0.0, 1.0, 1.0, 0.0, 1.0, 0.0, 0.0, 1.0, 0.0, 1.0, 1.0, 0.0, 1.0, 0.0, 0.0, 1.0, 0.0, 1.0, 1.0, 0.0, 1.0, 0.0, 0.0, 1.0, 0.0, 1.0, 1.0, 0.0, 1.0, 0.0, 0.0, 1.0, 0.0, 1.0, 1.0, 0.0, 1.0, 0.0, 0.0, 1.0, 0.0, 1.0, 1.0, 0.0, 1.0, 0.0, 0.0, 1.0, 0.0, 1.0, 1.0, 0.0, 1.0, 0.0, 0.0, 1.0, 0.0, 1.0, 1.0, 0.0, 1.0, 0.0, 0.0, 1.0, 0.0, 1.0, 1.0, 0.0, 1.0, 0.0, 0.0, 1.0, 0.0, 1.0, 1.0, 0.0, 1.0, 0.0, 0.0, 1.0, 0.0, 1.0, 1.0, 0.0, 1.0, 0.0, 0.0, 1.0, 0.0, 1.0, 1.0, 0.0, 1.0, 0.0, 0.0, 1.0, 0.0, 1.0, 1.0, 0.0, 1.0, 0.0, 0.0, 1.0, 0.0, 1.0, 1.0, 0.0, 1.0, 0.0, 0.0, 1.0, 0.0, 1.0, 1.0, 0.0, 1.0, 0.0, 0.0, 1.0, 0.0, 1.0, 1.0, 0.0, 1.0, 0.0, 0.0, 1.0, 0.0, 1.0, 1.0, 0.0, 1.0, 0.0, 0.0, 1.0, 0.0, 1.0, 1.0, 0.0, 1.0, 0.0, 0.0, 1.0, 0.0, 1.0, 1.0, 0.0, 1.0, 0.0, 0.0, 1.0, 0.0, 1.0, 1.0, 0.0, 1.0, 0.0, 0.0, 1.0, 0.0, 1.0, 1.0, 0.0, 1.0, 0.0, 0.0, 1.0, 0.0, 1.0, 1.0, 0.0, 1.0, 0.0, 0.0, 1.0, 0.0, 1.0, 1.0, 0.0, 1.0, 0.0, 0.0, 1.0, 0.0, 1.0, 1.0, 0.0, 1.0, 0.0, 0.0, 1.0, 0.0, 1.0, 1.0, 0.0, 1.0, 0.0, 0.0, 1.0, 0.0, 1.0, 1.0, 0.0, 1.0, 0.0, 0.0, 1.0, 0.0, 1.0, 1.0, 0.0, 1.0, 0.0, 0.0, 1.0, 0.0, 1.0, 1.0, 0.0, 1.0, 0.0, 0.0, 1.0, 0.0, 1.0, 1.0, 0.0, 1.0, 0.0, 0.0, 1.0, 0.0, 1.0, 1.0, 0.0, 1.0, 0.0, 0.0, 1.0, 0.0, 1.0, 1.0, 0.0, 1.0, 0.0, 0.0, 1.0, 0.0, 1.0, 1.0, 0.0, 1.0, 0.0, 0.0, 1.0, 0.0, 1.0, 1.0, 0.0, 1.0, 0.0, 0.0, 1.0, 0.0, 1.0, 1.0, 0.0, 1.0, 0.0, 0.0, 1.0, 0.0, 1.0, 1.0, 0.0, 1.0, 0.0, 0.0, 1.0, 0.0, 1.0, 1.0, 0.0, 1.0, 0.0, 0.0, 1.0, 0.0, 1.0, 1.0, 0.0, 1.0, 0.0, 0.0, 1.0, 0.0, 1.0, 1.0, 0.0, 1.0, 0.0, 0.0, 1.0, 0.0, 1.0, 1.0, 0.0, 1.0, 0.0, 0.0, 1.0, 0.0, 1.0, 1.0, 0.0, 1.0, 0.0, 0.0, 1.0, 0.0, 1.0, 1.0, 0.0, 1.0, 0.0, 0.0, 1.0, 0.0, 1.0, 1.0, 0.0, 1.0, 0.0, 0.0, 1.0, 0.0, 1.0, 1.0, 0.0, 1.0, 0.0, 0.0, 1.0, 0.0, 1.0, 1.0, 0.0, 1.0, 0.0, 0.0, 1.0, 0.0, 1.0, 1.0, 0.0, 1.0, 0.0, 0.0, 1.0, 0.0, 1.0, 1.0, 0.0, 1.0, 0.0, 0.0, 1.0, 0.0, 1.0, 1.0, 0.0, 1.0, 0.0, 0.0, 1.0, 0.0, 1.0, 1.0, 0.0, 1.0, 0.0, 0.0, 1.0, 0.0, 1.0, 1.0, 0.0, 1.0, 0.0, 0.0, 1.0, 0.0, 1.0, 1.0, 0.0, 1.0, 0.0, 0.0, 1.0, 0.0, 1.0, 1.0, 0.0, 1.0, 0.0, 0.0, 1.0, 0.0, 1.0, 1.0, 0.0, 1.0, 0.0, 0.0, 1.0, 0.0, 1.0, 1.0, 0.0, 1.0, 0.0, 0.0, 1.0, 0.0, 1.0, 1.0, 0.0, 1.0, 0.0, 0.0, 1.0, 0.0, 1.0, 1.0, 0.0, 1.0, 0.0, 0.0, 1.0, 0.0, 1.0, 1.0, 0.0, 1.0, 0.0, 0.0, 1.0, 0.0, 1.0, 1.0, 0.0, 1.0, 0.0, 0.0, 1.0, 0.0, 1.0, 1.0, 0.0, 1.0, 0.0, 0.0, 1.0, 0.0, 1.0, 1.0, 0.0, 1.0, 0.0, 0.0, 1.0, 0.0, 1.0, 1.0, 0.0, 1.0, 0.0, 0.0, 1.0, 0.0, 1.0, 1.0, 0.0, 1.0, 0.0, 0.0, 1.0, 0.0, 1.0, 1.0, 0.0, 1.0, 0.0, 0.0, 1.0, 0.0, 1.0, 1.0, 0.0, 1.0, 0.0, 0.0, 1.0, 0.0, 1.0, 1.0, 0.0, 1.0, 0.0, 0.0, 1.0, 0.0, 1.0, 1.0, 0.0, 1.0, 0.0, 0.0, 1.0, 0.0, 1.0, 1.0, 0.0, 1.0, 0.0, 0.0, 1.0, 0.0, 1.0, 1.0, 0.0, 1.0, 0.0, 0.0, 1.0, 0.0, 1.0, 1.0, 0.0, 1.0, 0.0, 0.0, 1.0, 0.0, 1.0, 1.0, 0.0, 1.0, 0.0, 0.0, 1.0, 0.0, 1.0, 1.0, 0.0, 1.0, 0.0, 0.0, 1.0, 0.0, 1.0, 1.0, 0.0, 1.0, 0.0, 0.0, 1.0, 0.0, 1.0, 1.0, 0.0, 1.0, 0.0, 0.0, 1.0, 0.0, 1.0, 1.0, 0.0, 1.0, 0.0, 0.0, 1.0, 0.0, 1.0, 1.0, 0.0, 1.0, 0.0, 0.0, 1.0, 0.0, 1.0, 1.0, 0.0, 1.0, 0.0, 0.0, 1.0, 0.0, 1.0, 1.0, 0.0, 1.0, 0.0, 0.0, 1.0, 0.0, 1.0, 1.0, 0.0, 1.0, 0.0, 0.0, 1.0, 0.0, 1.0, 1.0, 0.0, 1.0, 0.0, 0.0, 1.0, 0.0, 1.0, 1.0, 0.0, 1.0, 0.0, 0.0, 1.0, 0.0, 1.0, 1.0, 0.0, 1.0, 0.0, 0.0, 1.0, 0.0, 1.0, 1.0, 0.0, 1.0, 0.0, 0.0, 1.0, 0.0, 1.0, 1.0, 0.0, 1.0, 0.0, 0.0, 1.0, 0.0, 1.0, 1.0, 0.0, 1.0, 0.0, 0.0, 1.0, 0.0, 1.0, 1.0, 0.0, 1.0, 0.0, 0.0, 1.0, 0.0, 1.0, 1.0, 0.0, 1.0, 0.0, 0.0, 1.0, 0.0, 1.0, 1.0, 0.0, 1.0, 0.0, 0.0, 1.0, 0.0, 1.0, 1.0, 0.0, 1.0, 0.0, 0.0, 1.0, 0.0, 1.0, 1.0, 0.0, 1.0, 0.0, 0.0, 1.0, 0.0, 1.0, 1.0, 0.0, 1.0, 0.0, 0.0, 1.0, 0.0, 1.0, 1.0, 0.0, 1.0, 0.0, 0.0, 1.0, 0.0, 1.0, 1.0, 0.0, 1.0, 0.0, 0.0, 1.0, 0.0, 1.0, 1.0, 0.0, 1.0, 0.0, 0.0, 1.0, 0.0, 1.0, 1.0, 0.0, 1.0, 0.0, 0.0, 1.0, 0.0, 1.0, 1.0, 0.0, 1.0, 0.0, 0.0, 1.0, 0.0, 1.0, 1.0, 0.0, 1.0, 0.0, 0.0, 1.0, 0.0, 1.0, 1.0, 0.0, 1.0, 0.0, 0.0, 1.0, 0.0, 1.0, 1.0, 0.0, 1.0, 0.0, 0.0, 1.0, 0.0, 1.0, 1.0, 0.0, 1.0, 0.0, 0.0, 1.0, 0.0, 1.0, 1.0, 0.0, 1.0, 0.0, 0.0, 1.0, 0.0, 1.0, 1.0, 0.0, 1.0, 0.0, 0.0, 1.0, 0.0, 1.0, 1.0, 0.0, 1.0, 0.0, 0.0, 1.0, 0.0, 1.0, 1.0, 0.0, 1.0, 0.0, 0.0, 1.0, 0.0, 1.0, 1.0, 0.0, 1.0, 0.0, 0.0, 1.0, 0.0, 1.0, 1.0, 0.0, 1.0, 0.0, 0.0, 1.0, 0.0, 1.0, 1.0, 0.0, 1.0, 0.0, 0.0, 1.0, 0.0, 1.0, 1.0, 0.0, 1.0, 0.0, 0.0, 1.0, 0.0, 1.0, 1.0, 0.0, 1.0, 0.0, 0.0, 1.0, 0.0, 1.0, 1.0, 0.0, 1.0, 0.0, 0.0, 1.0, 0.0, 1.0, 1.0, 0.0, 1.0, 0.0, 0.0, 1.0, 0.0, 1.0, 1.0, 0.0, 1.0, 0.0, 0.0, 1.0, 0.0, 1.0, 1.0, 0.0, 1.0, 0.0, 0.0, 1.0, 0.0, 1.0, 1.0, 0.0, 1.0, 0.0, 0.0, 1.0, 0.0, 1.0, 1.0, 0.0, 1.0, 0.0, 0.0, 1.0, 0.0, 1.0, 1.0, 0.0, 1.0, 0.0, 0.0, 1.0, 0.0, 1.0, 1.0, 0.0, 1.0, 0.0, 0.0, 1.0, 0.0, 1.0, 1.0, 0.0, 1.0, 0.0, 0.0, 1.0, 0.0, 1.0, 1.0, 0.0, 1.0, 0.0, 0.0, 1.0, 0.0, 1.0, 1.0, 0.0, 1.0, 0.0, 0.0, 1.0, 0.0, 1.0, 1.0, 0.0, 1.0, 0.0, 0.0, 1.0, 0.0, 1.0, 1.0, 0.0, 1.0, 0.0, 0.0, 1.0, 0.0, 1.0, 1.0, 0.0, 1.0, 0.0, 0.0, 1.0, 0.0, 1.0, 1.0, 0.0, 1.0, 0.0, 0.0, 1.0, 0.0, 1.0, 1.0, 0.0, 1.0, 0.0, 0.0, 1.0, 0.0, 1.0, 1.0, 0.0, 1.0, 0.0, 0.0, 1.0, 0.0, 1.0, 1.0, 0.0, 1.0, 0.0, 0.0, 1.0, 0.0, 1.0, 1.0, 0.0, 1.0, 0.0, 0.0, 1.0, 0.0, 1.0, 1.0, 0.0, 1.0, 0.0, 0.0, 1.0, 0.0, 1.0, 1.0, 0.0, 1.0, 0.0, 0.0, 1.0, 0.0, 1.0, 1.0, 0.0, 1.0, 0.0, 0.0, 1.0, 0.0, 1.0, 1.0, 0.0, 1.0, 0.0, 0.0, 1.0, 0.0, 1.0, 1.0, 0.0, 1.0, 0.0, 0.0, 1.0, 0.0, 1.0, 1.0, 0.0, 1.0, 0.0, 0.0, 1.0, 0.0, 1.0, 1.0, 0.0, 1.0, 0.0, 0.0, 1.0, 0.0, 1.0, 1.0, 0.0, 1.0, 0.0, 0.0, 1.0, 0.0, 1.0, 1.0, 0.0, 1.0, 0.0, 0.0, 1.0, 0.0, 1.0, 1.0, 0.0, 1.0, 0.0, 0.0, 1.0, 0.0, 1.0, 1.0, 0.0, 1.0, 0.0, 0.0, 1.0, 0.0, 1.0, 1.0, 0.0, 1.0, 0.0, 0.0, 1.0, 0.0, 1.0, 1.0, 0.0, 1.0, 0.0, 0.0, 1.0, 0.0, 1.0, 1.0, 0.0, 1.0, 0.0, 0.0, 1.0, 0.0, 1.0, 1.0, 0.0, 1.0, 0.0, 0.0, 1.0, 0.0, 1.0, 1.0, 0.0, 1.0, 0.0, 0.0, 1.0, 0.0, 1.0, 1.0, 0.0, 1.0, 0.0, 0.0, 1.0, 0.0, 1.0, 1.0, 0.0, 1.0, 0.0, 0.0, 1.0, 0.0, 1.0, 1.0, 0.0, 1.0, 0.0, 0.0, 1.0, 0.0, 1.0, 1.0, 0.0, 1.0, 0.0, 0.0, 1.0, 0.0, 1.0, 1.0, 0.0, 1.0, 0.0, 0.0, 1.0, 0.0, 1.0, 1.0, 0.0, 1.0, 0.0, 0.0, 1.0, 0.0, 1.0, 1.0, 0.0, 1.0, 0.0, 0.0, 1.0, 0.0, 1.0, 1.0, 0.0, 1.0, 0.0, 0.0, 1.0, 0.0, 1.0, 1.0, 0.0, 1.0, 0.0, 0.0, 1.0, 0.0, 1.0, 1.0, 0.0, 1.0, 0.0, 0.0, 1.0, 0.0, 1.0, 1.0, 0.0, 1.0, 0.0, 0.0, 1.0, 0.0, 1.0, 1.0, 0.0, 1.0, 0.0, 0.0, 1.0, 0.0, 1.0, 1.0, 0.0, 1.0, 0.0, 0.0, 1.0, 0.0, 1.0, 1.0, 0.0, 1.0, 0.0, 0.0, 1.0, 0.0, 1.0, 1.0, 0.0, 1.0, 0.0, 0.0, 1.0, 0.0, 1.0, 1.0, 0.0, 1.0, 0.0, 0.0, 1.0, 0.0, 1.0, 1.0, 0.0, 1.0, 0.0, 0.0, 1.0, 0.0, 1.0, 1.0, 0.0, 1.0, 0.0, 0.0, 1.0, 0.0, 1.0, 1.0, 0.0, 1.0, 0.0, 0.0, 1.0, 0.0, 1.0, 1.0, 0.0, 1.0, 0.0, 0.0, 1.0, 0.0, 1.0, 1.0, 0.0, 1.0, 0.0, 0.0, 1.0, 0.0, 1.0, 1.0, 0.0, 1.0, 0.0, 0.0, 1.0, 0.0, 1.0, 1.0, 0.0, 1.0, 0.0, 0.0, 1.0, 0.0, 1.0, 1.0, 0.0, 1.0, 0.0, 0.0, 1.0, 0.0, 1.0, 1.0, 0.0, 1.0, 0.0, 0.0, 1.0, 0.0, 1.0, 1.0, 0.0, 1.0, 0.0, 0.0, 1.0, 0.0, 1.0, 1.0, 0.0, 1.0, 0.0, 0.0, 1.0, 0.0, 1.0, 1.0, 0.0, 1.0, 0.0, 0.0, 1.0, 0.0, 1.0, 1.0, 0.0, 1.0, 0.0, 0.0, 1.0, 0.0, 1.0, 1.0, 0.0, 1.0, 0.0, 0.0, 1.0, 0.0, 1.0, 1.0, 0.0, 1.0, 0.0, 0.0, 1.0, 0.0, 1.0, 1.0, 0.0, 1.0, 0.0, 0.0, 1.0, 0.0, 1.0, 1.0, 0.0, 1.0, 0.0, 0.0, 1.0, 0.0, 1.0, 1.0, 0.0, 1.0, 0.0, 0.0, 1.0, 0.0, 1.0, 1.0, 0.0, 1.0, 0.0, 0.0, 1.0, 0.0, 1.0, 1.0, 0.0, 1.0, 0.0, 0.0, 1.0, 0.0, 1.0, 1.0, 0.0, 1.0, 0.0, 0.0, 1.0, 0.0, 1.0, 1.0, 0.0, 1.0, 0.0, 0.0, 1.0, 0.0, 1.0, 1.0, 0.0, 1.0, 0.0, 0.0, 1.0, 0.0, 1.0, 1.0, 0.0, 1.0, 0.0, 0.0, 1.0, 0.0, 1.0, 1.0, 0.0, 1.0, 0.0, 0.0, 1.0, 0.0, 1.0, 1.0, 0.0, 1.0, 0.0, 0.0, 1.0, 0.0, 1.0, 1.0, 0.0, 1.0, 0.0, 0.0, 1.0, 0.0, 1.0, 1.0, 0.0, 1.0, 0.0, 0.0, 1.0, 0.0, 1.0, 1.0, 0.0, 1.0, 0.0, 0.0, 1.0, 0.0, 1.0, 1.0, 0.0, 1.0, 0.0, 0.0, 1.0, 0.0, 1.0, 1.0, 0.0, 1.0, 0.0, 0.0, 1.0, 0.0, 1.0, 1.0, 0.0, 1.0, 0.0, 0.0, 1.0, 0.0, 1.0, 1.0, 0.0, 1.0, 0.0, 0.0, 1.0, 0.0, 1.0, 1.0, 0.0, 1.0, 0.0, 0.0, 1.0, 0.0, 1.0, 1.0, 0.0, 1.0, 0.0, 0.0, 1.0, 0.0, 1.0, 1.0, 0.0, 1.0, 0.0, 0.0, 1.0, 0.0, 1.0, 1.0, 0.0, 1.0, 0.0, 0.0, 1.0, 0.0, 1.0, 1.0, 0.0, 1.0, 0.0, 0.0, 1.0, 0.0, 1.0, 1.0, 0.0, 1.0, 0.0, 0.0, 1.0, 0.0, 1.0, 1.0, 0.0, 1.0, 0.0, 0.0, 1.0, 0.0, 1.0, 1.0, 0.0, 1.0, 0.0, 0.0, 1.0, 0.0, 1.0, 1.0, 0.0, 1.0, 0.0, 0.0, 1.0, 0.0, 1.0, 1.0, 0.0, 1.0, 0.0, 0.0, 1.0, 0.0, 1.0, 1.0, 0.0, 1.0, 0.0, 0.0, 1.0, 0.0, 1.0, 1.0, 0.0, 1.0, 0.0, 0.0, 1.0, 0.0, 1.0, 1.0, 0.0, 1.0, 0.0, 0.0, 1.0, 0.0, 1.0, 1.0, 0.0, 1.0, 0.0, 0.0, 1.0, 0.0, 1.0, 1.0, 0.0, 1.0, 0.0, 0.0, 1.0, 0.0, 1.0, 1.0, 0.0, 1.0, 0.0, 0.0, 1.0, 0.0, 1.0, 1.0, 0.0, 1.0, 0.0, 0.0, 1.0, 0.0, 1.0, 1.0, 0.0, 1.0, 0.0, 0.0, 1.0, 0.0, 1.0, 1.0, 0.0, 1.0, 0.0, 0.0, 1.0, 0.0, 1.0, 1.0, 0.0, 1.0, 0.0, 0.0, 1.0, 0.0, 1.0, 1.0, 0.0, 1.0, 0.0, 0.0, 1.0, 0.0, 1.0, 1.0, 0.0, 1.0, 0.0, 0.0, 1.0, 0.0, 1.0, 1.0, 0.0, 1.0, 0.0, 0.0, 1.0, 0.0, 1.0, 1.0, 0.0, 1.0, 0.0, 0.0, 1.0, 0.0, 1.0, 1.0, 0.0, 1.0, 0.0, 0.0, 1.0, 0.0, 1.0, 1.0, 0.0, 1.0, 0.0, 0.0, 1.0, 0.0, 1.0, 1.0, 0.0, 1.0, 0.0, 0.0, 1.0, 0.0, 1.0, 1.0, 0.0, 1.0, 0.0, 0.0, 1.0, 0.0, 1.0, 1.0, 0.0, 1.0, 0.0, 0.0, 1.0, 0.0, 1.0, 1.0, 0.0, 1.0, 0.0, 0.0, 1.0, 0.0, 1.0, 1.0, 0.0, 1.0, 0.0, 0.0, 1.0, 0.0, 1.0, 1.0, 0.0, 1.0, 0.0, 0.0, 1.0, 0.0, 1.0, 1.0, 0.0, 1.0, 0.0, 0.0, 1.0, 0.0, 1.0, 1.0, 0.0, 1.0, 0.0, 0.0, 1.0, 0.0, 1.0, 1.0, 0.0, 1.0])
_uv.active_render = True
_uv = me_cube_001.uv_layers.new(name='UVMap.001')
_uv.uv.foreach_set('vector', [0.2545, 0.8711, 0.4801, 0.7117, 0.4801, 0.9996, 0.0003759, 0.639, 0.2257, 0.4785, 0.2257, 0.7668, 0.7372, 0.6425, 0.9628, 0.4831, 0.9628, 0.771, 0.2537, 0.2382, 0.127, 0.4777, 0.0003759, 0.2382, 0.0003759, 0.0003759, 0.2537, 0.0003759, 0.2537, 0.2382, 0.0003759, 0.2382, 0.2182, 0.9369, 0.2182, 0.9814, 0.0003759, 0.9814, 0.0003759, 0.9369, 0.2511, 0.4785, 0.2511, 0.4785, 0.2511, 0.4785, 0.2511, 0.4785, 0.3115, 0.5305, 0.2545, 0.5305, 0.2545, 0.4831, 0.3115, 0.4831, 0.7017, 0.05745, 0.7017, 0.0003759, 0.9195, 0.0003759, 0.9195, 0.05745, 0.2982, 0.4253, 0.2982, 0.4824, 0.2545, 0.4824, 0.2545, 0.4253, 0.7009, 0.2404, 0.7009, 0.4823, 0.4831, 0.4823, 0.4831, 0.2404, 0.6987, 0.7562, 0.4808, 0.7562, 0.4808, 0.7117, 0.6987, 0.7117, 0.2511, 0.4785, 0.2511, 0.4785, 0.2511, 0.4785, 0.2511, 0.4785, 0.2511, 0.4785, 0.2511, 0.4785, 0.2511, 0.4785, 0.2511, 0.4785, 0.2511, 0.4785, 0.2511, 0.4785, 0.2511, 0.4785, 0.2511, 0.4785, 0.7009, 0.0003759, 0.7009, 0.05745, 0.4831, 0.05745, 0.4831, 0.0003759, 0.7009, 0.1915, 0.7009, 0.2181, 0.4831, 0.2181, 0.4831, 0.1915, 0.2982, 0.2423, 0.2982, 0.2646, 0.2545, 0.2646, 0.2545, 0.2423, 0.2982, 0.4028, 0.2982, 0.4253, 0.2545, 0.4253, 0.2545, 0.4028, 0.7017, 0.2404, 0.7017, 0.2181, 0.9195, 0.2181, 0.9195, 0.2404, 0.7017, 0.07989, 0.7017, 0.05745, 0.9195, 0.05745, 0.9195, 0.07989, 0.4945, 0.5305, 0.4722, 0.5305, 0.4722, 0.4831, 0.4945, 0.4831, 0.334, 0.5305, 0.3115, 0.5305, 0.3115, 0.4831, 0.334, 0.4831, 0.334, 0.711, 0.3115, 0.711, 0.3115, 0.6672, 0.334, 0.6672, 0.9116, 0.791, 0.9169, 0.791, 0.9169, 0.8095, 0.9116, 0.8095, 0.334, 0.6216, 0.3115, 0.6216, 0.3115, 0.5761, 0.334, 0.5761, 0.2265, 0.5051, 0.2265, 0.4785, 0.245, 0.4785, 0.245, 0.5051, 0.4945, 0.711, 0.4722, 0.711, 0.4722, 0.6672, 0.4945, 0.6672, 0.4945, 0.6286, 0.4722, 0.6286, 0.4722, 0.6216, 0.4945, 0.6216, 0.4945, 0.6216, 0.4722, 0.6216, 0.4722, 0.5761, 0.4945, 0.5761, 0.4945, 0.5361, 0.4722, 0.5361, 0.4722, 0.5305, 0.4945, 0.5305, 0.4823, 0.4028, 0.4823, 0.4253, 0.4349, 0.4253, 0.4349, 0.4028, 0.3966, 0.4028, 0.3966, 0.4253, 0.3893, 0.4253, 0.3893, 0.4028, 0.3893, 0.4028, 0.3893, 0.4253, 0.3438, 0.4253, 0.3438, 0.4028, 0.3048, 0.4028, 0.3048, 0.4253, 0.2982, 0.4253, 0.2982, 0.4028, 0.4823, 0.2423, 0.4823, 0.2646, 0.4349, 0.2646, 0.4349, 0.2423, 0.3966, 0.2423, 0.3966, 0.2646, 0.3893, 0.2646, 0.3893, 0.2423, 0.3893, 0.2423, 0.3893, 0.2646, 0.3438, 0.2646, 0.3438, 0.2423, 0.3048, 0.2423, 0.3048, 0.2646, 0.2982, 0.2646, 0.2982, 0.2423, 0.2511, 0.4785, 0.2511, 0.4785, 0.2511, 0.4785, 0.2511, 0.4785, 0.2511, 0.4785, 0.2511, 0.4785, 0.2511, 0.4785, 0.2511, 0.4785, 0.2511, 0.4785, 0.2511, 0.4785, 0.2511, 0.4785, 0.2511, 0.4785, 0.2511, 0.4785, 0.2511, 0.4785, 0.2511, 0.4785, 0.2511, 0.4785, 0.2511, 0.4785, 0.2511, 0.4785, 0.2511, 0.4785, 0.2511, 0.4785, 0.2511, 0.4785, 0.2511, 0.4785, 0.2511, 0.4785, 0.2511, 0.4785, 0.2511, 0.4785, 0.2511, 0.4785, 0.2511, 0.4785, 0.2511, 0.4785, 0.2511, 0.4785, 0.2511, 0.4785, 0.2511, 0.4785, 0.2511, 0.4785, 0.6987, 0.9256, 0.4808, 0.9256, 0.4808, 0.8845, 0.6987, 0.8845, 0.6987, 0.8483, 0.4808, 0.8483, 0.4808, 0.8417, 0.6987, 0.8417, 0.6987, 0.8417, 0.4808, 0.8417, 0.4808, 0.799, 0.6987, 0.799, 0.6987, 0.7615, 0.4808, 0.7615, 0.4808, 0.7562, 0.6987, 0.7562, 0.4823, 0.4253, 0.4823, 0.4824, 0.4349, 0.4824, 0.4349, 0.4253, 0.3966, 0.4253, 0.3966, 0.4824, 0.3893, 0.4824, 0.3893, 0.4253, 0.3893, 0.4253, 0.3893, 0.4824, 0.3438, 0.4824, 0.3438, 0.4253, 0.3048, 0.4253, 0.3048, 0.4824, 0.2982, 0.4824, 0.2982, 0.4253, 0.3115, 0.711, 0.2545, 0.711, 0.2545, 0.6672, 0.3115, 0.6672, 0.3115, 0.6286, 0.2545, 0.6286, 0.2545, 0.6216, 0.3115, 0.6216, 0.3115, 0.6216, 0.2545, 0.6216, 0.2545, 0.5761, 0.3115, 0.5761, 0.3115, 0.5361, 0.2545, 0.5361, 0.2545, 0.5305, 0.3115, 0.5305, 0.2182, 0.7675, 0.2182, 0.8086, 0.000376, 0.8086, 0.0003759, 0.7675, 0.2182, 0.8448, 0.2182, 0.8513, 0.000376, 0.8513, 0.000376, 0.8448, 0.2182, 0.8513, 0.2182, 0.8941, 0.0003759, 0.8941, 0.000376, 0.8513, 0.2182, 0.9316, 0.2182, 0.9369, 0.0003759, 0.9369, 0.0003759, 0.9316, 0.8794, 0.8413, 0.8741, 0.8413, 0.8741, 0.8295, 0.8794, 0.8295, 0.9203, 0.2697, 0.9203, 0.2431, 0.9321, 0.2431, 0.9321, 0.2697, 0.245, 0.8375, 0.245, 0.844, 0.2265, 0.844, 0.2265, 0.8375, 0.881, 0.7903, 0.8741, 0.7903, 0.8741, 0.7718, 0.881, 0.7718, 0.8803, 0.8288, 0.8741, 0.8288, 0.8741, 0.8103, 0.8803, 0.8103, 0.245, 0.7781, 0.245, 0.8005, 0.2265, 0.8005, 0.2265, 0.7781, 0.8483, 0.91, 0.8483, 0.9324, 0.8298, 0.9324, 0.8298, 0.91, 0.718, 0.7383, 0.718, 0.7117, 0.7365, 0.7117, 0.7365, 0.7383, 0.7905, 0.91, 0.7905, 0.9324, 0.7835, 0.9324, 0.7835, 0.91, 0.7772, 0.7942, 0.7772, 0.7718, 0.7828, 0.7718, 0.7828, 0.7942, 0.881, 0.8538, 0.8741, 0.8538, 0.8741, 0.842, 0.881, 0.842, 0.7054, 0.7342, 0.7054, 0.7117, 0.7172, 0.7117, 0.7172, 0.7342, 0.8734, 0.91, 0.8734, 0.9324, 0.8616, 0.9324, 0.8616, 0.91, 0.239, 0.8513, 0.239, 0.8448, 0.2507, 0.8448, 0.2507, 0.8513, 0.2382, 0.8814, 0.2382, 0.8876, 0.2265, 0.8876, 0.2265, 0.8814, 0.8609, 0.9058, 0.8609, 0.9324, 0.8491, 0.9324, 0.8491, 0.9058, 0.3048, 0.0003759, 0.3048, 0.2423, 0.2982, 0.2423, 0.2982, 0.0003759, 0.3893, 0.0003759, 0.3893, 0.2423, 0.3438, 0.2423, 0.3438, 0.0003759, 0.3966, 0.0003759, 0.3966, 0.2423, 0.3893, 0.2423, 0.3893, 0.0003759, 0.4823, 0.0003759, 0.4823, 0.2423, 0.4349, 0.2423, 0.4349, 0.0003759, 0.7365, 0.5361, 0.4945, 0.5361, 0.4945, 0.5305, 0.7365, 0.5305, 0.247, 0.5212, 0.247, 0.4785, 0.2476, 0.4785, 0.2476, 0.5212, 0.7365, 0.6286, 0.4945, 0.6286, 0.4945, 0.6216, 0.7365, 0.6216, 0.7365, 0.711, 0.4945, 0.711, 0.4945, 0.6672, 0.7365, 0.6672, 0.7365, 0.5305, 0.4945, 0.5305, 0.4945, 0.4831, 0.7365, 0.4831, 0.7017, 0.4823, 0.7017, 0.2404, 0.9195, 0.2404, 0.9195, 0.4823, 0.2982, 0.0003759, 0.2982, 0.2423, 0.2545, 0.2423, 0.2545, 0.0003759, 0.7009, 0.2181, 0.7009, 0.2404, 0.4831, 0.2404, 0.4831, 0.2181, 0.9203, 0.2423, 0.9203, 0.0003759, 0.9659, 0.0003759, 0.9659, 0.2423, 0.2518, 0.5212, 0.2518, 0.4785, 0.2524, 0.4785, 0.2524, 0.5212, 0.2457, 0.7204, 0.2457, 0.4785, 0.2463, 0.4785, 0.2463, 0.7204, 0.2537, 0.4785, 0.2537, 0.7204, 0.2531, 0.7204, 0.2531, 0.4785, 0.7365, 0.6497, 0.4945, 0.6497, 0.4945, 0.6452, 0.7365, 0.6452, 0.3368, 0.0003759, 0.3368, 0.2423, 0.3202, 0.2423, 0.3202, 0.0003759, 0.2382, 0.8513, 0.2382, 0.8669, 0.2265, 0.8669, 0.2265, 0.8513, 0.239, 0.8712, 0.239, 0.8669, 0.2507, 0.8669, 0.2507, 0.8712, 0.8116, 0.91, 0.8116, 0.9324, 0.8071, 0.9324, 0.8071, 0.91, 0.9103, 0.8288, 0.8948, 0.8288, 0.8948, 0.8103, 0.9103, 0.8103, 0.245, 0.8177, 0.245, 0.822, 0.2265, 0.822, 0.2265, 0.8177, 0.2182, 0.825, 0.2182, 0.8292, 0.000376, 0.8292, 0.000376, 0.825, 0.3115, 0.6497, 0.2545, 0.6497, 0.2545, 0.6452, 0.3115, 0.6452, 0.3368, 0.4253, 0.3368, 0.4824, 0.3202, 0.4824, 0.3202, 0.4253, 0.6987, 0.8681, 0.4808, 0.8681, 0.4808, 0.8638, 0.6987, 0.8638, 0.2511, 0.4785, 0.2511, 0.4785, 0.2511, 0.4785, 0.2511, 0.4785, 0.2511, 0.4785, 0.2511, 0.4785, 0.2511, 0.4785, 0.2511, 0.4785, 0.3368, 0.2423, 0.3368, 0.2646, 0.3202, 0.2646, 0.3202, 0.2423, 0.3368, 0.4028, 0.3368, 0.4253, 0.3202, 0.4253, 0.3202, 0.4028, 0.4945, 0.6497, 0.4722, 0.6497, 0.4722, 0.6452, 0.4945, 0.6452, 0.3368, 0.3331, 0.3368, 0.345, 0.3202, 0.345, 0.3202, 0.3331, 0.8116, 0.8402, 0.8116, 0.8521, 0.8071, 0.8521, 0.8071, 0.8402, 0.8609, 0.7942, 0.8609, 0.8521, 0.8491, 0.8521, 0.8491, 0.7942, 0.8734, 0.8402, 0.8734, 0.8521, 0.8616, 0.8521, 0.8616, 0.8402, 0.7054, 0.8039, 0.7054, 0.792, 0.7172, 0.792, 0.7172, 0.8039, 0.7772, 0.864, 0.7772, 0.8521, 0.7828, 0.8521, 0.7828, 0.864, 0.7905, 0.8402, 0.7905, 0.8521, 0.7835, 0.8521, 0.7835, 0.8402, 0.718, 0.8499, 0.718, 0.792, 0.7365, 0.792, 0.7365, 0.8499, 0.8483, 0.8402, 0.8483, 0.8521, 0.8298, 0.8521, 0.8298, 0.8402, 0.245, 0.7083, 0.245, 0.7202, 0.2265, 0.7202, 0.2265, 0.7083, 0.9203, 0.3813, 0.9203, 0.3234, 0.9321, 0.3234, 0.9321, 0.3813, 0.3048, 0.3331, 0.3048, 0.345, 0.2982, 0.345, 0.2982, 0.3331, 0.3893, 0.3331, 0.3893, 0.345, 0.3438, 0.345, 0.3438, 0.3331, 0.3966, 0.3331, 0.3966, 0.345, 0.3893, 0.345, 0.3893, 0.3331, 0.4823, 0.3331, 0.4823, 0.345, 0.4349, 0.345, 0.4349, 0.3331, 0.2265, 0.6167, 0.2265, 0.5588, 0.245, 0.5588, 0.245, 0.6167, 0.4037, 0.6216, 0.3919, 0.6216, 0.3919, 0.5761, 0.4037, 0.5761, 0.4037, 0.711, 0.3919, 0.711, 0.3919, 0.6672, 0.4037, 0.6672, 0.4037, 0.5305, 0.3919, 0.5305, 0.3919, 0.4831, 0.4037, 0.4831, 0.7017, 0.1496, 0.7017, 0.1378, 0.9195, 0.1378, 0.9195, 0.1496, 0.2982, 0.3331, 0.2982, 0.345, 0.2545, 0.345, 0.2545, 0.3331, 0.7009, 0.07989, 0.7009, 0.1378, 0.4831, 0.1378, 0.4831, 0.07989, 0.4159, 0.3331, 0.4159, 0.345, 0.4121, 0.345, 0.4121, 0.3331, 0.7445, 0.864, 0.7445, 0.8521, 0.76, 0.8521, 0.76, 0.864, 0.7365, 0.5688, 0.4945, 0.5688, 0.4945, 0.5533, 0.7365, 0.5533, 0.4159, 0.0003759, 0.4159, 0.2423, 0.4121, 0.2423, 0.4121, 0.0003759, 0.899, 0.8538, 0.8955, 0.8538, 0.8955, 0.842, 0.899, 0.842, 0.7445, 0.7942, 0.7445, 0.7718, 0.76, 0.7718, 0.76, 0.7942, 0.899, 0.7903, 0.8955, 0.7903, 0.8955, 0.7718, 0.899, 0.7718, 0.91, 0.8413, 0.8955, 0.8413, 0.8955, 0.8295, 0.91, 0.8295, 0.2182, 0.9009, 0.2182, 0.9155, 0.0003759, 0.9155, 0.0003759, 0.9009, 0.3115, 0.5688, 0.2545, 0.5688, 0.2545, 0.5533, 0.3115, 0.5533, 0.4159, 0.4253, 0.4159, 0.4824, 0.4121, 0.4824, 0.4121, 0.4253, 0.6987, 0.7921, 0.4808, 0.7921, 0.4808, 0.7776, 0.6987, 0.7776, 0.2511, 0.4785, 0.2511, 0.4785, 0.2511, 0.4785, 0.2511, 0.4785, 0.2511, 0.4785, 0.2511, 0.4785, 0.2511, 0.4785, 0.2511, 0.4785, 0.4159, 0.2423, 0.4159, 0.2646, 0.4121, 0.2646, 0.4121, 0.2423, 0.4159, 0.4028, 0.4159, 0.4253, 0.4121, 0.4253, 0.4121, 0.4028, 0.4945, 0.5688, 0.4722, 0.5688, 0.4722, 0.5533, 0.4945, 0.5533, 0.881, 0.791, 0.8955, 0.791, 0.8955, 0.8095, 0.881, 0.8095, 0.4293, 0.4028, 0.4293, 0.4253, 0.4159, 0.4253, 0.4159, 0.4028, 0.4293, 0.2423, 0.4293, 0.2646, 0.4159, 0.2646, 0.4159, 0.2423, 0.2511, 0.4785, 0.2511, 0.4785, 0.2511, 0.4785, 0.2511, 0.4785, 0.4293, 0.4253, 0.4293, 0.4824, 0.4159, 0.4824, 0.4159, 0.4253, 0.9116, 0.7903, 0.899, 0.7903, 0.899, 0.7718, 0.9116, 0.7718, 0.9116, 0.8538, 0.899, 0.8538, 0.899, 0.842, 0.9116, 0.842, 0.4293, 0.0003759, 0.4293, 0.2423, 0.4159, 0.2423, 0.4159, 0.0003759, 0.4293, 0.3331, 0.4293, 0.345, 0.4159, 0.345, 0.4159, 0.3331, 0.76, 0.864, 0.76, 0.8521, 0.7637, 0.8521, 0.7637, 0.864, 0.7365, 0.5533, 0.4945, 0.5533, 0.4945, 0.5495, 0.7365, 0.5495, 0.76, 0.7942, 0.76, 0.7718, 0.7637, 0.7718, 0.7637, 0.7942, 0.8955, 0.8413, 0.892, 0.8413, 0.892, 0.8295, 0.8955, 0.8295, 0.2182, 0.9155, 0.2182, 0.919, 0.0003759, 0.919, 0.0003759, 0.9155, 0.3115, 0.5533, 0.2545, 0.5533, 0.2545, 0.5495, 0.3115, 0.5495, 0.6987, 0.7776, 0.4808, 0.7776, 0.4808, 0.7741, 0.6987, 0.7741, 0.2511, 0.4785, 0.2511, 0.4785, 0.2511, 0.4785, 0.2511, 0.4785, 0.4945, 0.5533, 0.4722, 0.5533, 0.4722, 0.5495, 0.4945, 0.5495, 0.8955, 0.791, 0.899, 0.791, 0.899, 0.8095, 0.8955, 0.8095, 0.3202, 0.3331, 0.3202, 0.345, 0.3157, 0.345, 0.3157, 0.3331, 0.8225, 0.8402, 0.8225, 0.8521, 0.8116, 0.8521, 0.8116, 0.8402, 0.4945, 0.6607, 0.4722, 0.6607, 0.4722, 0.6497, 0.4945, 0.6497, 0.2511, 0.4785, 0.2511, 0.4785, 0.2511, 0.4785, 0.2511, 0.4785, 0.6987, 0.8784, 0.4808, 0.8784, 0.4808, 0.8681, 0.6987, 0.8681, 0.3115, 0.6607, 0.2545, 0.6607, 0.2545, 0.6497, 0.3115, 0.6497, 0.2182, 0.8147, 0.2182, 0.825, 0.000376, 0.825, 0.000376, 0.8147, 0.245, 0.8074, 0.245, 0.8177, 0.2265, 0.8177, 0.2265, 0.8074, 0.8225, 0.91, 0.8225, 0.9324, 0.8116, 0.9324, 0.8116, 0.91, 0.239, 0.8814, 0.239, 0.8712, 0.2507, 0.8712, 0.2507, 0.8814, 0.7365, 0.6607, 0.4945, 0.6607, 0.4945, 0.6497, 0.7365, 0.6497, 0.3202, 0.0003759, 0.3202, 0.2423, 0.3157, 0.2423, 0.3157, 0.0003759, 0.2382, 0.8669, 0.2382, 0.8712, 0.2265, 0.8712, 0.2265, 0.8669, 0.8948, 0.8288, 0.8905, 0.8288, 0.8905, 0.8103, 0.8948, 0.8103, 0.3202, 0.4253, 0.3202, 0.4824, 0.3157, 0.4824, 0.3157, 0.4253, 0.2511, 0.4785, 0.2511, 0.4785, 0.2511, 0.4785, 0.2511, 0.4785, 0.3202, 0.2423, 0.3202, 0.2646, 0.3157, 0.2646, 0.3157, 0.2423, 0.3202, 0.4028, 0.3202, 0.4253, 0.3157, 0.4253, 0.3157, 0.4028, 0.8225, 0.7984, 0.8225, 0.8402, 0.8116, 0.8402, 0.8116, 0.7984, 0.3202, 0.2912, 0.3202, 0.3331, 0.3157, 0.3331, 0.3157, 0.2912, 0.76, 0.9058, 0.76, 0.864, 0.7637, 0.864, 0.7637, 0.9058, 0.4293, 0.2912, 0.4293, 0.3331, 0.4159, 0.3331, 0.4159, 0.2912, 0.7445, 0.9058, 0.7445, 0.864, 0.76, 0.864, 0.76, 0.9058, 0.4159, 0.2912, 0.4159, 0.3331, 0.4121, 0.3331, 0.4121, 0.2912, 0.2982, 0.2912, 0.2982, 0.3331, 0.2545, 0.3331, 0.2545, 0.2912, 0.7017, 0.1915, 0.7017, 0.1496, 0.9195, 0.1496, 0.9195, 0.1915, 0.4456, 0.5305, 0.4037, 0.5305, 0.4037, 0.4831, 0.4456, 0.4831, 0.4456, 0.711, 0.4037, 0.711, 0.4037, 0.6672, 0.4456, 0.6672, 0.4456, 0.6216, 0.4037, 0.6216, 0.4037, 0.5761, 0.4456, 0.5761, 0.4823, 0.2912, 0.4823, 0.3331, 0.4349, 0.3331, 0.4349, 0.2912, 0.3966, 0.2912, 0.3966, 0.3331, 0.3893, 0.3331, 0.3893, 0.2912, 0.3893, 0.2912, 0.3893, 0.3331, 0.3438, 0.3331, 0.3438, 0.2912, 0.3048, 0.2912, 0.3048, 0.3331, 0.2982, 0.3331, 0.2982, 0.2912, 0.245, 0.6665, 0.245, 0.7083, 0.2265, 0.7083, 0.2265, 0.6665, 0.8483, 0.7984, 0.8483, 0.8402, 0.8298, 0.8402, 0.8298, 0.7984, 0.7905, 0.7984, 0.7905, 0.8402, 0.7835, 0.8402, 0.7835, 0.7984, 0.7772, 0.9058, 0.7772, 0.864, 0.7828, 0.864, 0.7828, 0.9058, 0.7054, 0.8457, 0.7054, 0.8039, 0.7172, 0.8039, 0.7172, 0.8457, 0.8734, 0.7984, 0.8734, 0.8402, 0.8616, 0.8402, 0.8616, 0.7984, 0.8116, 0.7984, 0.8116, 0.8402, 0.8071, 0.8402, 0.8071, 0.7984, 0.3368, 0.2912, 0.3368, 0.3331, 0.3202, 0.3331, 0.3202, 0.2912, 0.8609, 0.8521, 0.8609, 0.864, 0.8491, 0.864, 0.8491, 0.8521, 0.718, 0.792, 0.718, 0.7802, 0.7365, 0.7802, 0.7365, 0.792, 0.9203, 0.3234, 0.9203, 0.3115, 0.9321, 0.3115, 0.9321, 0.3234, 0.2265, 0.5588, 0.2265, 0.5469, 0.245, 0.5469, 0.245, 0.5588, 0.7009, 0.1378, 0.7009, 0.1496, 0.4831, 0.1496, 0.4831, 0.1378, 0.3368, 0.2646, 0.3368, 0.2912, 0.3202, 0.2912, 0.3202, 0.2646, 0.8116, 0.7718, 0.8116, 0.7984, 0.8071, 0.7984, 0.8071, 0.7718, 0.8734, 0.7718, 0.8734, 0.7984, 0.8616, 0.7984, 0.8616, 0.7718, 0.7054, 0.8724, 0.7054, 0.8457, 0.7172, 0.8457, 0.7172, 0.8724, 0.7772, 0.9324, 0.7772, 0.9058, 0.7828, 0.9058, 0.7828, 0.9324, 0.7905, 0.7718, 0.7905, 0.7984, 0.7835, 0.7984, 0.7835, 0.7718, 0.8483, 0.7718, 0.8483, 0.7984, 0.8298, 0.7984, 0.8298, 0.7718, 0.245, 0.6399, 0.245, 0.6665, 0.2265, 0.6665, 0.2265, 0.6399, 0.3048, 0.2646, 0.3048, 0.2912, 0.2982, 0.2912, 0.2982, 0.2646, 0.3893, 0.2646, 0.3893, 0.2912, 0.3438, 0.2912, 0.3438, 0.2646, 0.3966, 0.2646, 0.3966, 0.2912, 0.3893, 0.2912, 0.3893, 0.2646, 0.4823, 0.2646, 0.4823, 0.2912, 0.4349, 0.2912, 0.4349, 0.2646, 0.4722, 0.6216, 0.4456, 0.6216, 0.4456, 0.5761, 0.4722, 0.5761, 0.4722, 0.711, 0.4456, 0.711, 0.4456, 0.6672, 0.4722, 0.6672, 0.4722, 0.5305, 0.4456, 0.5305, 0.4456, 0.4831, 0.4722, 0.4831, 0.7017, 0.2181, 0.7017, 0.1915, 0.9195, 0.1915, 0.9195, 0.2181, 0.2982, 0.2646, 0.2982, 0.2912, 0.2545, 0.2912, 0.2545, 0.2646, 0.4159, 0.2646, 0.4159, 0.2912, 0.4121, 0.2912, 0.4121, 0.2646, 0.7445, 0.9324, 0.7445, 0.9058, 0.76, 0.9058, 0.76, 0.9324, 0.4293, 0.2646, 0.4293, 0.2912, 0.4159, 0.2912, 0.4159, 0.2646, 0.76, 0.9324, 0.76, 0.9058, 0.7637, 0.9058, 0.7637, 0.9324, 0.3202, 0.2646, 0.3202, 0.2912, 0.3157, 0.2912, 0.3157, 0.2646, 0.8225, 0.7718, 0.8225, 0.7984, 0.8116, 0.7984, 0.8116, 0.7718, 0.8609, 0.864, 0.8609, 0.9058, 0.8491, 0.9058, 0.8491, 0.864, 0.718, 0.7802, 0.718, 0.7383, 0.7365, 0.7383, 0.7365, 0.7802, 0.9203, 0.3115, 0.9203, 0.2697, 0.9321, 0.2697, 0.9321, 0.3115, 0.2265, 0.5469, 0.2265, 0.5051, 0.245, 0.5051, 0.245, 0.5469, 0.7009, 0.1496, 0.7009, 0.1915, 0.4831, 0.1915, 0.4831, 0.1496, 0.8291, 0.7718, 0.8291, 0.7984, 0.8225, 0.7984, 0.8225, 0.7718, 0.3157, 0.2646, 0.3157, 0.2912, 0.3048, 0.2912, 0.3048, 0.2646, 0.3157, 0.2912, 0.3157, 0.3331, 0.3048, 0.3331, 0.3048, 0.2912, 0.8291, 0.7984, 0.8291, 0.8402, 0.8225, 0.8402, 0.8225, 0.7984, 0.7365, 0.6672, 0.4945, 0.6672, 0.4945, 0.6607, 0.7365, 0.6607, 0.239, 0.8876, 0.239, 0.8814, 0.2507, 0.8814, 0.2507, 0.8876, 0.8291, 0.91, 0.8291, 0.9324, 0.8225, 0.9324, 0.8225, 0.91, 0.245, 0.8013, 0.245, 0.8074, 0.2265, 0.8074, 0.2265, 0.8013, 0.2182, 0.8086, 0.2182, 0.8147, 0.000376, 0.8147, 0.000376, 0.8086, 0.3115, 0.6672, 0.2545, 0.6672, 0.2545, 0.6607, 0.3115, 0.6607, 0.6987, 0.8845, 0.4808, 0.8845, 0.4808, 0.8784, 0.6987, 0.8784, 0.2511, 0.4785, 0.2511, 0.4785, 0.2511, 0.4785, 0.2511, 0.4785, 0.4945, 0.6672, 0.4722, 0.6672, 0.4722, 0.6607, 0.4945, 0.6607, 0.8291, 0.8402, 0.8291, 0.8521, 0.8225, 0.8521, 0.8225, 0.8402, 0.3157, 0.3331, 0.3157, 0.345, 0.3048, 0.345, 0.3048, 0.3331, 0.3157, 0.0003759, 0.3157, 0.2423, 0.3048, 0.2423, 0.3048, 0.0003759, 0.2382, 0.8712, 0.2382, 0.8814, 0.2265, 0.8814, 0.2265, 0.8712, 0.8905, 0.8288, 0.8803, 0.8288, 0.8803, 0.8103, 0.8905, 0.8103, 0.3157, 0.4253, 0.3157, 0.4824, 0.3048, 0.4824, 0.3048, 0.4253, 0.2511, 0.4785, 0.2511, 0.4785, 0.2511, 0.4785, 0.2511, 0.4785, 0.3157, 0.2423, 0.3157, 0.2646, 0.3048, 0.2646, 0.3048, 0.2423, 0.3157, 0.4028, 0.3157, 0.4253, 0.3048, 0.4253, 0.3048, 0.4028, 0.3157, 0.345, 0.3157, 0.4028, 0.3048, 0.4028, 0.3048, 0.345, 0.8291, 0.8521, 0.8291, 0.91, 0.8225, 0.91, 0.8225, 0.8521, 0.3202, 0.345, 0.3202, 0.4028, 0.3157, 0.4028, 0.3157, 0.345, 0.8225, 0.8521, 0.8225, 0.91, 0.8116, 0.91, 0.8116, 0.8521, 0.76, 0.8521, 0.76, 0.7942, 0.7637, 0.7942, 0.7637, 0.8521, 0.4293, 0.345, 0.4293, 0.4028, 0.4159, 0.4028, 0.4159, 0.345, 0.4159, 0.345, 0.4159, 0.4028, 0.4121, 0.4028, 0.4121, 0.345, 0.7445, 0.8521, 0.7445, 0.7942, 0.76, 0.7942, 0.76, 0.8521, 0.7009, 0.05745, 0.7009, 0.07989, 0.4831, 0.07989, 0.4831, 0.05745, 0.2265, 0.6391, 0.2265, 0.6167, 0.245, 0.6167, 0.245, 0.6391, 0.9203, 0.4037, 0.9203, 0.3813, 0.9321, 0.3813, 0.9321, 0.4037, 0.718, 0.8724, 0.718, 0.8499, 0.7365, 0.8499, 0.7365, 0.8724, 0.8609, 0.7718, 0.8609, 0.7942, 0.8491, 0.7942, 0.8491, 0.7718, 0.3368, 0.345, 0.3368, 0.4028, 0.3202, 0.4028, 0.3202, 0.345, 0.8116, 0.8521, 0.8116, 0.91, 0.8071, 0.91, 0.8071, 0.8521, 0.8734, 0.8521, 0.8734, 0.91, 0.8616, 0.91, 0.8616, 0.8521, 0.7054, 0.792, 0.7054, 0.7342, 0.7172, 0.7342, 0.7172, 0.792, 0.7772, 0.8521, 0.7772, 0.7942, 0.7828, 0.7942, 0.7828, 0.8521, 0.7905, 0.8521, 0.7905, 0.91, 0.7835, 0.91, 0.7835, 0.8521, 0.8483, 0.8521, 0.8483, 0.91, 0.8298, 0.91, 0.8298, 0.8521, 0.245, 0.7202, 0.245, 0.7781, 0.2265, 0.7781, 0.2265, 0.7202, 0.3048, 0.345, 0.3048, 0.4028, 0.2982, 0.4028, 0.2982, 0.345, 0.3893, 0.345, 0.3893, 0.4028, 0.3438, 0.4028, 0.3438, 0.345, 0.3966, 0.345, 0.3966, 0.4028, 0.3893, 0.4028, 0.3893, 0.345, 0.4823, 0.345, 0.4823, 0.4028, 0.4349, 0.4028, 0.4349, 0.345, 0.3919, 0.6216, 0.334, 0.6216, 0.334, 0.5761, 0.3919, 0.5761, 0.3919, 0.711, 0.334, 0.711, 0.334, 0.6672, 0.3919, 0.6672, 0.3919, 0.5305, 0.334, 0.5305, 0.334, 0.4831, 0.3919, 0.4831, 0.7017, 0.1378, 0.7017, 0.07989, 0.9195, 0.07989, 0.9195, 0.1378, 0.2982, 0.345, 0.2982, 0.4028, 0.2545, 0.4028, 0.2545, 0.345, 0.8071, 0.8521, 0.8071, 0.91, 0.7905, 0.91, 0.7905, 0.8521, 0.3438, 0.345, 0.3438, 0.4028, 0.3368, 0.4028, 0.3368, 0.345, 0.8071, 0.7718, 0.8071, 0.7984, 0.7905, 0.7984, 0.7905, 0.7718, 0.3438, 0.2646, 0.3438, 0.2912, 0.3368, 0.2912, 0.3368, 0.2646, 0.3438, 0.2912, 0.3438, 0.3331, 0.3368, 0.3331, 0.3368, 0.2912, 0.8071, 0.7984, 0.8071, 0.8402, 0.7905, 0.8402, 0.7905, 0.7984, 0.8071, 0.8402, 0.8071, 0.8521, 0.7905, 0.8521, 0.7905, 0.8402, 0.3438, 0.3331, 0.3438, 0.345, 0.3368, 0.345, 0.3368, 0.3331, 0.3438, 0.4028, 0.3438, 0.4253, 0.3368, 0.4253, 0.3368, 0.4028, 0.3438, 0.2423, 0.3438, 0.2646, 0.3368, 0.2646, 0.3368, 0.2423, 0.2511, 0.4785, 0.2511, 0.4785, 0.2511, 0.4785, 0.2511, 0.4785, 0.3438, 0.4253, 0.3438, 0.4824, 0.3368, 0.4824, 0.3368, 0.4253, 0.9169, 0.8288, 0.9103, 0.8288, 0.9103, 0.8103, 0.9169, 0.8103, 0.2382, 0.8448, 0.2382, 0.8513, 0.2265, 0.8513, 0.2265, 0.8448, 0.3438, 0.0003759, 0.3438, 0.2423, 0.3368, 0.2423, 0.3368, 0.0003759, 0.7365, 0.6452, 0.4945, 0.6452, 0.4945, 0.6286, 0.7365, 0.6286, 0.239, 0.8669, 0.239, 0.8513, 0.2507, 0.8513, 0.2507, 0.8669, 0.8071, 0.91, 0.8071, 0.9324, 0.7905, 0.9324, 0.7905, 0.91, 0.245, 0.822, 0.245, 0.8375, 0.2265, 0.8375, 0.2265, 0.822, 0.2182, 0.8292, 0.2182, 0.8448, 0.000376, 0.8448, 0.000376, 0.8292, 0.3115, 0.6452, 0.2545, 0.6452, 0.2545, 0.6286, 0.3115, 0.6286, 0.6987, 0.8638, 0.4808, 0.8638, 0.4808, 0.8483, 0.6987, 0.8483, 0.2511, 0.4785, 0.2511, 0.4785, 0.2511, 0.4785, 0.2511, 0.4785, 0.4945, 0.6452, 0.4722, 0.6452, 0.4722, 0.6286, 0.4945, 0.6286, 0.7637, 0.8521, 0.7637, 0.7942, 0.7772, 0.7942, 0.7772, 0.8521, 0.4349, 0.345, 0.4349, 0.4028, 0.4293, 0.4028, 0.4293, 0.345, 0.4349, 0.2646, 0.4349, 0.2912, 0.4293, 0.2912, 0.4293, 0.2646, 0.7637, 0.9324, 0.7637, 0.9058, 0.7772, 0.9058, 0.7772, 0.9324, 0.7637, 0.9058, 0.7637, 0.864, 0.7772, 0.864, 0.7772, 0.9058, 0.4349, 0.2912, 0.4349, 0.3331, 0.4293, 0.3331, 0.4293, 0.2912, 0.4349, 0.3331, 0.4349, 0.345, 0.4293, 0.345, 0.4293, 0.3331, 0.4349, 0.0003759, 0.4349, 0.2423, 0.4293, 0.2423, 0.4293, 0.0003759, 0.9169, 0.8538, 0.9116, 0.8538, 0.9116, 0.842, 0.9169, 0.842, 0.9169, 0.7903, 0.9116, 0.7903, 0.9116, 0.7718, 0.9169, 0.7718, 0.4349, 0.4253, 0.4349, 0.4824, 0.4293, 0.4824, 0.4293, 0.4253, 0.2511, 0.4785, 0.2511, 0.4785, 0.2511, 0.4785, 0.2511, 0.4785, 0.4349, 0.2423, 0.4349, 0.2646, 0.4293, 0.2646, 0.4293, 0.2423, 0.4349, 0.4028, 0.4349, 0.4253, 0.4293, 0.4253, 0.4293, 0.4028, 0.7637, 0.864, 0.7637, 0.8521, 0.7772, 0.8521, 0.7772, 0.864, 0.7365, 0.5495, 0.4945, 0.5495, 0.4945, 0.5361, 0.7365, 0.5361, 0.7637, 0.7942, 0.7637, 0.7718, 0.7772, 0.7718, 0.7772, 0.7942, 0.892, 0.8413, 0.8794, 0.8413, 0.8794, 0.8295, 0.892, 0.8295, 0.2182, 0.919, 0.2182, 0.9316, 0.0003759, 0.9316, 0.0003759, 0.919, 0.3115, 0.5495, 0.2545, 0.5495, 0.2545, 0.5361, 0.3115, 0.5361, 0.6987, 0.7741, 0.4808, 0.7741, 0.4808, 0.7615, 0.6987, 0.7615, 0.2511, 0.4785, 0.2511, 0.4785, 0.2511, 0.4785, 0.2511, 0.4785, 0.4945, 0.5495, 0.4722, 0.5495, 0.4722, 0.5361, 0.4945, 0.5361, 0.899, 0.791, 0.9116, 0.791, 0.9116, 0.8095, 0.899, 0.8095, 0.4121, 0.345, 0.4121, 0.4028, 0.3966, 0.4028, 0.3966, 0.345, 0.7372, 0.8521, 0.7372, 0.7942, 0.7445, 0.7942, 0.7445, 0.8521, 0.7372, 0.9324, 0.7372, 0.9058, 0.7445, 0.9058, 0.7445, 0.9324, 0.4121, 0.2646, 0.4121, 0.2912, 0.3966, 0.2912, 0.3966, 0.2646, 0.4121, 0.2912, 0.4121, 0.3331, 0.3966, 0.3331, 0.3966, 0.2912, 0.7372, 0.9058, 0.7372, 0.864, 0.7445, 0.864, 0.7445, 0.9058, 0.8741, 0.791, 0.881, 0.791, 0.881, 0.8095, 0.8741, 0.8095, 0.4945, 0.5761, 0.4722, 0.5761, 0.4722, 0.5688, 0.4945, 0.5688, 0.2511, 0.4785, 0.2511, 0.4785, 0.2511, 0.4785, 0.2511, 0.4785, 0.6987, 0.799, 0.4808, 0.799, 0.4808, 0.7921, 0.6987, 0.7921, 0.3115, 0.5761, 0.2545, 0.5761, 0.2545, 0.5688, 0.3115, 0.5688, 0.2182, 0.8941, 0.2182, 0.9009, 0.0003759, 0.9009, 0.0003759, 0.8941, 0.9169, 0.8413, 0.91, 0.8413, 0.91, 0.8295, 0.9169, 0.8295, 0.7372, 0.7942, 0.7372, 0.7718, 0.7445, 0.7718, 0.7445, 0.7942, 0.7365, 0.5761, 0.4945, 0.5761, 0.4945, 0.5688, 0.7365, 0.5688, 0.7372, 0.864, 0.7372, 0.8521, 0.7445, 0.8521, 0.7445, 0.864, 0.4121, 0.3331, 0.4121, 0.345, 0.3966, 0.345, 0.3966, 0.3331, 0.4121, 0.0003759, 0.4121, 0.2423, 0.3966, 0.2423, 0.3966, 0.0003759, 0.8955, 0.8538, 0.881, 0.8538, 0.881, 0.842, 0.8955, 0.842, 0.8955, 0.7903, 0.881, 0.7903, 0.881, 0.7718, 0.8955, 0.7718, 0.4121, 0.4253, 0.4121, 0.4824, 0.3966, 0.4824, 0.3966, 0.4253, 0.2511, 0.4785, 0.2511, 0.4785, 0.2511, 0.4785, 0.2511, 0.4785, 0.4121, 0.2423, 0.4121, 0.2646, 0.3966, 0.2646, 0.3966, 0.2423, 0.4121, 0.4028, 0.4121, 0.4253, 0.3966, 0.4253, 0.3966, 0.4028])
me_cube_001.materials.append(mat_material_002)
me_cube_001.materials.append(mat_material_6ov)
me_cube_001.materials.append(mat_fenster6ov)
me_cube_001.materials.append(mat_wand6ov)
me_cube_001.materials.append(mat_tuer6ov)
me_cube_001.materials.append(mat_rahmen6ov)
me_cube_001.use_remesh_preserve_volume = False
me_cube_001.use_remesh_preserve_attributes = False
me_cube_001.use_mirror_vertex_groups = False
me_cube_001.update()

# ---- objects
ob_lamp = bpy.data.objects.new('Lamp', light_lamp)
ob_camera = bpy.data.objects.new('Camera', cam_camera)
ob_haus = bpy.data.objects.new('haus', me_cube_001)

# ---- transforms, parenting, visibility, modifiers, constraints
ob_lamp.location = (4.076, 6.722, 24.05)
ob_lamp.rotation_euler = (0.6503, 0.05522, 1.866)
ob_lamp.lock_rotations_4d = False
ob_lamp.empty_display_type = 'ARROWS'
ob_lamp.color = (0.0, 0.0, 0.0, 0.0)
ob_lamp.lineart.crease_threshold = 0.0
ob_camera.location = (31.33, -6.091, 9.684)
ob_camera.rotation_euler = (1.403, -9.055e-07, 1.34)
ob_camera.lock_rotations_4d = False
ob_camera.empty_display_type = 'ARROWS'
ob_camera.color = (0.0, 0.0, 0.0, 0.0)
ob_camera.display_type = 'WIRE'
ob_camera.lineart.crease_threshold = 0.0
ob_haus.location = (1.484, -0.7432, 10.09)
ob_haus.scale = (4.972, 5.87, 1.954)
ob_haus.lineart.crease_threshold = 0.0

# ---- collection membership
col_collection_1.objects.link(ob_lamp)
col_collection_1.objects.link(ob_camera)
col_collection_1.objects.link(ob_haus)

# ---- scene / render settings (as saved in the file)
scene.camera = ob_camera
scene.frame_start = 1; scene.frame_end = 250; scene.frame_set(1)
scene.render.engine = 'BLENDER_EEVEE_NEXT'
scene.render.resolution_percentage = 50
scene.render.dither_intensity = 0.0
scene.cycles.use_denoising = False
scene.cycles.samples = 128
scene.cycles.sampling_pattern = 'TABULATED_SOBOL'
scene.cycles.light_sampling_threshold = 0.0
scene.cycles.use_adaptive_sampling = False
scene.cycles.use_light_tree = False
scene.cycles.blur_glossy = 0.0
scene.cycles.sample_clamp_indirect = 0.0
scene.view_settings.view_transform = 'Standard'
bpy.context.view_layer.update()
